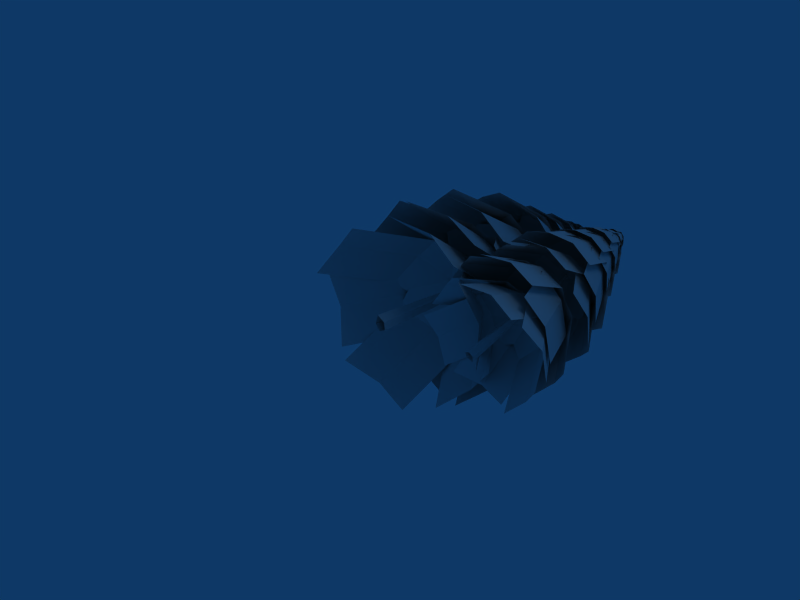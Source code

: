 # Source: tanne2_fix.blend  (saved by Blender 2.44.0; exported with 4.5.12 LTS)
import bpy
from mathutils import Matrix  # noqa: F401  (used for matrix-valued properties, if any)

bpy.ops.wm.read_factory_settings(use_empty=True)
scene = bpy.context.scene
scene.name = 'Scene'

# ---- collections
col_collection_1 = bpy.data.collections.new('Collection 1'); scene.collection.children.link(col_collection_1)

# ---- materials (node trees are filled in below, after node groups)
mat_material = bpy.data.materials.new('Material')
mat_material.alpha_threshold = 0.0
mat_material.roughness = 0.5
mat_material.line_color = (0.0, 0.0, 0.0, 1.0)

# ---- material node trees

# ---- world
world_world = bpy.data.worlds.new('World'); scene.world = world_world
world_world.color = (0.05656, 0.2208, 0.4)
world_world.use_sun_shadow = False
world_world.sun_shadow_jitter_overblur = 0.0
world_world.cycles.sampling_method = 'MANUAL'
world_world.cycles.sample_map_resolution = 256

# ---- cameras
cam_camera = bpy.data.cameras.new('Camera')
cam_camera.passepartout_alpha = 0.2
cam_camera.clip_end = 100.0
cam_camera.lens = 35.0
cam_camera.ortho_scale = 7.314
cam_camera.show_passepartout = False
cam_camera.show_safe_areas = True
cam_camera.dof.focus_distance = 0.0
cam_camera.dof.aperture_fstop = 128.0

# ---- lights
light_spot = bpy.data.lights.new('Spot', 'POINT')
light_spot.transmission_factor = 0.0
light_spot.cutoff_distance = 30.0
light_spot.energy = 100.0
light_spot.shadow_buffer_clip_start = 1.001
light_spot.shadow_soft_size = 1.0
light_spot.shadow_maximum_resolution = 0.006
light_spot.use_absolute_resolution = True
light_spot.cycles.use_multiple_importance_sampling = False

# ---- meshes
me_plane_001 = bpy.data.meshes.new('Plane.001')
me_plane_001.from_pydata([(0.09662, 1.667, -0.03901), (0.01648, 1.667, -0.07616), (-0.04362, 1.667, -0.01143), (-0.0006315, 1.667, 0.06574), (0.08604, 1.667, 0.04869), (0.1208, 0.001442, -0.04371), (0.007526, 0.001442, -0.09624), (-0.07743, 0.001442, -0.004739), (-0.03016, 0.004956, 0.1518), (0.1058, 0.001442, 0.08024), (0.04064, 4.067, 0.006536), (0.02543, 4.067, 0.009526), (0.01789, 4.067, -0.004012), (0.02843, 4.067, -0.01537), (0.04249, 4.067, -0.00885), (0.4813, 2.985, -0.5202), (0.003192, 2.867, -0.8557), (0.9064, 2.075, -1.066), (0.8721, 2.828, -0.09332), (-0.03209, 3.194, 0.1002), (0.4313, 1.945, -1.405), (-0.4803, 3.089, -0.27), (0.3879, 3.044, 0.4931), (1.3, 1.907, -0.6422), (-1.329, 1.974, 0.7103), (-0.4172, 3.111, -0.4249), (0.451, 3.157, 0.3381), (-0.4605, 2.013, 1.473), (0.002827, 3.262, -0.03212), (-0.9014, 2.896, 0.1614), (-0.9357, 2.143, 1.134), (-0.03246, 2.934, 0.9239), (-0.5105, 3.052, 0.5883), (0.6748, 3.052, 0.07945), (0.5033, 2.934, 0.6939), (1.306, 2.143, 0.1714), (0.7285, 2.896, -0.5383), (-0.06536, 3.262, -0.002843), (1.138, 2.013, 0.7863), (-0.1946, 3.157, 0.6152), (0.02973, 3.111, -0.6168), (1.364, 1.974, -0.4458), (-1.393, 1.907, 0.5139), (-0.059, 3.044, 0.6849), (0.1653, 3.089, -0.5471), (-1.168, 1.945, -0.7182), (0.03609, 3.194, 0.07096), (-0.7578, 2.828, 0.6064), (-1.335, 2.075, -0.1033), (-0.5325, 2.867, -0.6257), (-0.7041, 2.985, -0.01134), (-0.1656, 3.117, -0.6145), (0.4445, 2.987, -0.7658), (-0.2729, 2.337, -1.297), (-0.7487, 2.952, -0.3667), (-0.02737, 3.18, 0.1273), (0.3363, 2.195, -1.454), (0.5742, 3.071, -0.0646), (-0.6187, 3.029, 0.335), (-0.8569, 2.16, -1.054), (0.8082, 1.729, 1.041), (0.5996, 3.122, -0.2243), (-0.5921, 3.17, 0.1802), (-0.3839, 1.77, 1.445), (0.0122, 3.27, -0.0001752), (0.724, 2.771, 0.4539), (0.2286, 1.887, 1.303), (-0.4682, 2.812, 0.8573), (0.145, 2.916, 0.7188), (-0.5926, 1.368, 0.4872), (-1.028, 1.252, -0.07555), (-1.119, 0.2272, 0.8491), (-0.05068, 1.206, 0.9553), (0.0416, 1.76, 0.01106), (-1.558, 0.09729, 0.2886), (-0.4306, 1.649, -0.5228), (0.548, 1.596, 0.507), (-0.5807, 0.05148, 1.319), (0.6404, 0.5296, -1.378), (-0.5942, 1.493, -0.4769), (0.3802, 1.54, 0.5564), (1.614, 0.5687, -0.3444), (-0.1018, 1.661, 0.03079), (0.02458, 1.407, -0.942), (1.163, 0.7253, -0.8947), (0.9986, 1.446, 0.0918), (0.5519, 1.59, -0.4617), (-0.2992, 1.444, -0.7282), (0.3827, 1.313, -0.8431), (-0.5194, 0.4352, -1.418), (-0.9265, 1.27, -0.491), (-0.01587, 1.676, 0.06919), (0.1609, 0.2912, -1.538), (0.6489, 1.559, -0.09076), (-0.6598, 1.509, 0.2622), (-1.148, 0.2485, -1.186), (1.139, 0.3235, 1.185), (0.6501, 1.584, -0.2627), (-0.6586, 1.634, 0.09026), (-0.1706, 0.3662, 1.537), (0.006117, 1.751, -0.06968), (0.9168, 1.345, 0.4905), (0.5097, 0.5102, 1.418), (-0.3925, 1.388, 0.8426), (0.2894, 1.519, 0.7277), (-0.7875, 1.519, -0.2462), (-0.8792, 1.388, 0.4024), (-1.527, 0.5102, -0.4239), (-0.5641, 1.345, -0.8487), (0.06807, 1.751, -0.01366), (-1.623, 0.3662, 0.2234), (-0.072, 1.634, 0.6207), (0.244, 1.584, -0.6299), (-1.308, 0.3235, -1.028), (1.299, 0.2485, 1.027), (-0.2538, 1.509, 0.6294), (0.06225, 1.559, -0.6212), (1.614, 0.2912, -0.2239), (-0.07782, 1.676, 0.01316), (0.5544, 1.27, 0.8482), (1.517, 0.4352, 0.4234), (0.8695, 1.313, -0.4029), (0.7778, 1.444, 0.2457), (0.1311, 2.12, 0.7665), (0.7595, 2.009, 0.5263), (0.3058, 1.08, 1.475), (-0.5131, 1.933, 0.8655), (-0.04247, 2.391, -0.08191), (0.9353, 0.9556, 1.24), (0.5947, 2.292, -0.2731), (-0.6779, 2.208, 0.06488), (-0.3374, 0.8795, 1.579), (0.3547, 1.119, -1.674), (0.6837, 2.311, -0.1201), (-0.5893, 2.327, 0.2195), (-0.9183, 1.128, -1.334), (0.04674, 2.461, 0.03209), (0.5211, 2.108, -0.9283), (-0.2901, 1.292, -1.565), (-0.7519, 2.117, -0.5878), (-0.1247, 2.268, -0.8238), (-0.5238, 2.195, 0.5819), (-0.9323, 2.084, 0.04749), (-1.045, 1.155, 1.093), (-0.02771, 2.008, 1.005), (0.0697, 2.466, -0.04877), (-1.457, 1.031, 0.5621), (-0.3719, 2.367, -0.5461), (0.5332, 2.283, 0.4099), (-0.5521, 0.9545, 1.519), (0.5694, 1.044, -1.615), (-0.5274, 2.236, -0.4651), (0.3773, 2.252, 0.4926), (1.474, 1.053, -0.6564), (-0.06543, 2.386, -0.001048), (0.0357, 2.033, -1.067), (1.06, 1.217, -1.183), (0.9399, 2.042, -0.109), (0.5302, 2.193, -0.6392), (0.6694, 2.3, 0.228), (0.3692, 2.12, 0.8819), (1.339, 1.429, 0.5302), (0.8687, 2.152, -0.4649), (-0.06907, 2.376, -0.09422), (1.043, 1.237, 1.186), (-0.3284, 2.219, 0.5768), (0.1707, 2.243, -0.7701), (1.543, 1.269, -0.1608), (-1.442, 0.7381, 0.09671), (-0.2088, 2.271, 0.6984), (0.2847, 2.395, -0.6488), (-0.947, 0.8549, -1.25), (0.0125, 2.47, 0.02147), (-0.8805, 1.887, 0.3946), (-1.258, 0.9494, -0.5954), (-0.3856, 2.004, -0.9524), (-0.7003, 2.084, -0.2994), (-0.6105, 3.583, -0.1047), (-0.4803, 3.474, -0.6876), (-1.12, 2.641, -0.1845), (-0.6243, 3.465, 0.4848), (0.02819, 3.908, -0.02612), (-0.9927, 2.52, -0.7678), (0.1208, 3.803, -0.6128), (-0.02216, 3.788, 0.5596), (-1.137, 2.511, 0.4047), (1.232, 2.883, -0.4987), (0.005155, 3.673, -0.6784), (-0.1422, 3.74, 0.493), (1.084, 2.944, 0.6729), (-0.05999, 3.825, -0.09598), (0.6285, 3.604, -0.5989), (1.198, 3.059, 0.0868), (0.4807, 3.665, 0.5727), (0.5993, 3.769, -0.01282), (0.3212, 3.632, -0.658), (0.7539, 3.533, -0.3342), (0.646, 2.788, -1.187), (-0.161, 3.484, -0.8758), (-0.03927, 3.839, -0.02403), (1.081, 2.678, -0.8666), (0.4132, 3.751, 0.263), (-0.502, 3.696, -0.2777), (0.1659, 2.629, -1.408), (-0.1449, 2.758, 1.309), (0.5237, 3.769, 0.1616), (-0.3914, 3.796, -0.3798), (-1.06, 2.779, 0.7669), (0.06112, 3.9, -0.09431), (0.1826, 3.586, 0.7629), (-0.6249, 2.906, 1.085), (-0.7323, 3.608, 0.2208), (-0.2995, 3.724, 0.5428), (-0.2442, 3.694, -0.6526), (-0.7073, 3.595, -0.3195), (-0.5204, 2.85, -1.175), (0.2586, 3.546, -0.8807), (0.05794, 3.901, -0.02555), (-0.9852, 2.74, -0.8455), (-0.4215, 3.812, 0.2713), (0.5446, 3.758, -0.2891), (-0.01929, 2.691, -1.407), (0.04024, 2.696, 1.308), (-0.5228, 3.707, 0.173), (0.4433, 3.735, -0.388), (1.006, 2.717, 0.7458), (-0.03609, 3.838, -0.09279), (-0.237, 3.524, 0.7678), (0.5414, 2.844, 1.073), (0.7289, 3.546, 0.206), (0.2659, 3.662, 0.5374), (0.1815, 4.179, 0.3615), (0.5065, 4.097, 0.1289), (0.3749, 3.604, 0.7379), (-0.1716, 4.082, 0.5233), (-0.03055, 4.302, -0.08086), (0.7011, 3.515, 0.5078), (0.306, 4.23, -0.2881), (-0.3723, 4.21, 0.1057), (0.02304, 3.5, 0.9022), (-0.01876, 3.497, -1.003), (0.3771, 4.246, -0.2187), (-0.3011, 4.284, 0.1747), (-0.6968, 3.531, -0.6093), (0.03546, 4.347, -0.03366), (0.1763, 4.097, -0.634), (-0.3705, 3.609, -0.8407), (-0.5017, 4.131, -0.24), (-0.1767, 4.201, -0.4739), (-0.2155, 4.222, 0.3653), (-0.5193, 4.141, 0.1393), (-0.4439, 3.648, 0.7461), (0.123, 4.126, 0.5199), (0.03769, 4.345, -0.08193), (-0.7492, 3.559, 0.5226), (-0.28, 4.273, -0.2824), (0.3625, 4.253, 0.0977), (-0.107, 3.544, 0.9033), (0.1112, 3.453, -1.004), (-0.3576, 4.202, -0.2107), (0.2848, 4.241, 0.1689), (0.7535, 3.488, -0.6241), (-0.03279, 4.303, -0.03259), (-0.1182, 4.054, -0.6306), (0.4483, 3.565, -0.8489), (0.524, 4.088, -0.2504), (0.2203, 4.158, -0.4776), (0.4155, 4.254, -0.02472), (0.3322, 4.181, 0.3863), (0.8358, 3.755, 0.04521), (0.436, 4.138, -0.4362), (-0.04733, 4.293, -0.0831), (0.7556, 3.675, 0.4567), (-0.1051, 4.233, 0.3304), (-0.001596, 4.186, -0.492), (0.8594, 3.632, -0.3658), (-0.8032, 3.37, 0.2684), (-0.02077, 4.267, 0.3771), (0.07956, 4.277, -0.446), (-0.7021, 3.377, -0.5547), (0.01458, 4.352, -0.03406), (-0.4435, 4.04, 0.3246), (-0.7913, 3.462, -0.1452), (-0.3424, 4.046, -0.4985), (-0.4338, 4.123, -0.08922), (-0.3063, 4.536, -0.07905), (-0.2416, 4.482, -0.3686), (-0.5593, 4.068, -0.1187), (-0.3132, 4.478, 0.2138), (0.01099, 4.698, -0.04001), (-0.4962, 4.008, -0.4085), (0.05698, 4.645, -0.3315), (-0.01402, 4.638, 0.251), (-0.5677, 4.004, 0.174), (0.6088, 4.189, -0.2748), (-0.0004507, 4.581, -0.3641), (-0.07366, 4.614, 0.2179), (0.5354, 4.219, 0.3073), (-0.03282, 4.657, -0.07472), (0.3092, 4.547, -0.3246), (0.5922, 4.276, 0.01608), (0.2358, 4.577, 0.2575), (0.2947, 4.629, -0.03341), (0.1566, 4.561, -0.3539), (0.3715, 4.511, -0.1931), (0.3179, 4.142, -0.6166), (-0.08299, 4.487, -0.4621), (-0.02252, 4.664, -0.03898), (0.5339, 4.087, -0.4575), (0.2022, 4.62, 0.1036), (-0.2524, 4.592, -0.165), (0.0794, 4.062, -0.7266), (-0.07501, 4.126, 0.6233), (0.2572, 4.628, 0.05323), (-0.1974, 4.642, -0.2157), (-0.5295, 4.137, 0.3539), (0.02735, 4.694, -0.07389), (0.08769, 4.538, 0.352), (-0.3135, 4.2, 0.512), (-0.3668, 4.549, 0.08264), (-0.1518, 4.606, 0.2426), (-0.01241, 4.087, -0.725), (0.2677, 4.617, -0.1698), (-0.2122, 4.644, 0.1086), (-0.4922, 4.111, -0.4462), (0.02596, 4.688, -0.03887), (0.1257, 4.512, -0.4637), (-0.2613, 4.166, -0.6099), (-0.3542, 4.536, -0.1849), (-0.1241, 4.586, -0.3504), (-0.1243, 4.592, -0.3512), (-0.3544, 4.542, -0.1857), (-0.2615, 4.172, -0.6108), (0.1255, 4.518, -0.4646), (0.02577, 4.694, -0.03973), (-0.4924, 4.117, -0.4471), (-0.2124, 4.65, 0.1077), (0.2675, 4.623, -0.1707), (-0.0126, 4.093, -0.7259), (0.01698, 4.096, 0.6226), (-0.2627, 4.598, 0.05891), (0.2172, 4.612, -0.2198), (0.4968, 4.106, 0.3435), (-0.02094, 4.663, -0.07313), (-0.1208, 4.507, 0.3544), (0.266, 4.169, 0.5062), (0.3591, 4.518, 0.07531), (0.1291, 4.575, 0.2399), (0.0256, 4.997, 0.1337), (0.1331, 4.974, 0.1151), (0.03295, 4.833, 0.2599), (-0.08117, 4.969, 0.1297), (0.02082, 5.032, -0.01259), (0.1405, 4.807, 0.2422), (0.1284, 5.012, -0.02287), (-0.08581, 5.006, -0.008504), (-0.07379, 4.803, 0.2567), (0.1252, 4.802, -0.257), (0.1387, 5.016, 0.005151), (-0.07547, 5.027, 0.0194), (-0.08896, 4.812, -0.2426), (0.03227, 5.045, 0.008824), (0.1338, 4.974, -0.1324), (0.01872, 4.834, -0.2606), (-0.08041, 4.984, -0.118), (0.02723, 5.004, -0.1369), (-0.07485, 5.009, 0.08167), (-0.1265, 4.986, -0.01921), (-0.1743, 4.845, 0.1527), (-0.00656, 4.982, 0.1681), (0.03814, 5.045, -0.003749), (-0.2266, 4.82, 0.05228), (-0.01987, 5.024, -0.09966), (0.1002, 5.018, 0.08756), (-0.1067, 4.815, 0.2396), (0.1581, 4.79, -0.2399), (-0.04732, 5.004, -0.09091), (0.07283, 5.015, 0.09618), (0.2781, 4.799, -0.05264), (0.01495, 5.033, -1.352e-05), (0.05919, 4.961, -0.1709), (0.226, 4.822, -0.1534), (0.1792, 4.971, 0.01634), (0.1277, 4.991, -0.08486), (0.1271, 5.019, 0.06201), (0.06087, 4.998, 0.1605), (0.2253, 4.876, 0.1368), (0.1775, 4.985, -0.04497), (0.01684, 5.03, -0.01543), (0.1598, 4.853, 0.2358), (-0.04318, 5.013, 0.08712), (0.07334, 4.999, -0.1183), (0.2764, 4.841, 0.03038), (-0.2123, 4.766, -0.02274), (-0.02708, 5.022, 0.1108), (0.08872, 5.025, -0.09522), (-0.0963, 4.768, -0.2287), (0.02705, 5.047, 0.005926), (-0.1278, 4.957, 0.04035), (-0.1638, 4.792, -0.1314), (-0.01183, 4.959, -0.1656), (-0.07988, 4.981, -0.06872), (-0.1288, 4.81, -0.1141), (-0.02717, 4.777, -0.2588), (-0.2541, 4.527, -0.2077), (-0.2004, 4.774, 0.0488), (0.03088, 4.907, -0.002598), (-0.1533, 4.491, -0.353), (0.123, 4.876, -0.1536), (-0.04995, 4.871, 0.1541), (-0.3265, 4.488, -0.0454), (0.4033, 4.6, 0.03393), (0.1, 4.837, -0.1882), (-0.07399, 4.857, 0.1187), (0.2291, 4.618, 0.3407), (0.01564, 4.882, -0.03448), (0.2555, 4.816, -0.07861), (0.3269, 4.653, 0.1929), (0.08138, 4.834, 0.2282), (0.1802, 4.866, 0.08115), (0.1811, 4.825, -0.1382), (0.2581, 4.795, 0.01296), (0.3279, 4.571, -0.2405), (0.07887, 4.78, -0.2666), (0.01282, 4.887, -0.01147), (0.4058, 4.538, -0.09005), (0.09924, 4.86, 0.1322), (-0.08018, 4.844, -0.1472), (0.2266, 4.524, -0.3696), (-0.1688, 4.562, 0.3464), (0.1402, 4.865, 0.1193), (-0.03918, 4.874, -0.1603), (-0.348, 4.569, 0.06662), (0.04744, 4.905, -0.01705), (-0.0193, 4.811, 0.2396), (-0.2698, 4.607, 0.2165), (-0.1985, 4.817, -0.04014), (-0.1213, 4.852, 0.1105), (0.03115, 4.843, -0.2159), (-0.1296, 4.813, -0.1877), (0.01844, 4.59, -0.4006), (0.1903, 4.799, -0.2092), (0.03868, 4.905, 0.00173), (-0.1424, 4.557, -0.3737), (-0.1222, 4.879, 0.01752), (0.1976, 4.862, -0.003755), (0.1775, 4.542, -0.3952), (-0.1197, 4.544, 0.3719), (-0.1376, 4.847, -0.02415), (0.1823, 4.855, -0.0456), (0.2002, 4.55, 0.3502), (0.02159, 4.886, -0.03024), (-0.1307, 4.792, 0.1822), (0.03969, 4.588, 0.3767), (0.1892, 4.799, 0.1605), (0.02872, 4.833, 0.1882), (1.797, 3.134, 0.8532), (1.691, 3.113, 0.8595), (1.792, 3.011, 0.6939), (1.899, 3.101, 0.8554), (1.794, 3.13, 0.9991), (1.686, 2.988, 0.6988), (1.689, 3.114, 0.9983), (1.897, 3.101, 0.994), (1.894, 2.977, 0.6947), (1.67, 2.86, 1.165), (1.681, 3.126, 0.9727), (1.889, 3.128, 0.9727), (1.878, 2.861, 1.165), (1.785, 3.148, 0.9817), (1.675, 3.052, 1.091), (1.774, 2.883, 1.182), (1.884, 3.053, 1.091), (1.779, 3.073, 1.108), (1.892, 3.127, 0.91), (1.935, 3.078, 1.001), (1.986, 2.986, 0.8075), (1.83, 3.126, 0.8188), (1.778, 3.145, 0.9931), (2.03, 2.935, 0.8977), (1.828, 3.099, 1.081), (1.723, 3.146, 0.8981), (1.925, 2.983, 0.7154), (1.639, 2.854, 1.144), (1.854, 3.081, 1.069), (1.75, 3.143, 0.8905), (1.534, 2.915, 0.9658), (1.801, 3.133, 0.9878), (1.745, 3.027, 1.128), (1.58, 2.909, 1.068), (1.641, 3.088, 0.949), (1.685, 3.079, 1.051), (1.695, 3.141, 0.9207), (1.765, 3.142, 0.8266), (1.6, 3.031, 0.8103), (1.639, 3.086, 1.01), (1.798, 3.127, 1.001), (1.668, 3.031, 0.7151), (1.861, 3.133, 0.9041), (1.736, 3.076, 1.087), (1.543, 2.974, 0.8985), (2.009, 2.866, 0.9537), (1.848, 3.149, 0.8835), (1.723, 3.107, 1.071), (1.885, 2.823, 1.141), (1.79, 3.148, 0.985), (1.938, 3.066, 0.9383), (1.957, 2.867, 1.06), (1.814, 3.022, 1.126), (1.886, 3.063, 1.044), (1.861, 3.18, 1.042), (1.812, 3.153, 1.097), (1.908, 3.048, 1.053), (1.895, 3.181, 0.9717), (1.796, 3.237, 1.003), (1.859, 3.019, 1.108), (1.751, 3.209, 1.061), (1.835, 3.237, 0.9351), (1.943, 3.048, 0.9821), (1.631, 3.12, 0.9451), (1.76, 3.188, 1.071), (1.844, 3.227, 0.9489), (1.715, 3.158, 0.8223), (1.801, 3.223, 1.014), (1.695, 3.195, 1.02), (1.669, 3.158, 0.886), (1.779, 3.233, 0.8969), (1.733, 3.232, 0.96), (1.726, 3.191, 1.047), (1.696, 3.197, 0.9789), (1.655, 3.076, 1.059), (1.766, 3.155, 1.099), (1.803, 3.227, 1.005), (1.625, 3.081, 0.9902), (1.769, 3.234, 0.9397), (1.839, 3.192, 1.059), (1.695, 3.04, 1.11), (1.886, 3.126, 0.8225), (1.751, 3.235, 0.9448), (1.822, 3.204, 1.067), (1.957, 3.094, 0.9445), (1.788, 3.235, 1.008), (1.823, 3.222, 0.8918), (1.927, 3.128, 0.8842), (1.893, 3.19, 1.014), (1.864, 3.223, 0.9528), (1.789, 3.186, 1.085), (1.859, 3.173, 1.074), (1.785, 3.059, 1.135), (1.719, 3.172, 1.074), (1.793, 3.237, 1.001), (1.855, 3.045, 1.123), (1.862, 3.224, 0.9948), (1.723, 3.222, 0.9948), (1.716, 3.044, 1.124), (1.866, 3.122, 0.8086), (1.867, 3.205, 1.009), (1.728, 3.214, 1.012), (1.726, 3.13, 0.8114), (1.799, 3.225, 1.012), (1.869, 3.205, 0.9162), (1.797, 3.145, 0.8081), (1.73, 3.213, 0.919), (1.801, 3.227, 0.9148), (1.728, 2.984, 0.7745), (1.571, 2.928, 0.8604), (1.64, 2.778, 0.5353), (1.893, 2.951, 0.6996), (1.814, 2.982, 0.9901), (1.483, 2.719, 0.6191), (1.653, 2.933, 1.066), (1.975, 2.955, 0.9046), (1.804, 2.742, 0.4584), (1.769, 2.517, 1.304), (1.623, 2.95, 1.035), (1.945, 2.997, 0.8811), (2.091, 2.562, 1.149), (1.786, 3.009, 0.9729), (1.7, 2.831, 1.206), (1.936, 2.577, 1.253), (2.023, 2.876, 1.052), (1.868, 2.888, 1.156), (1.868, 2.884, 1.154), (2.023, 2.872, 1.05), (1.936, 2.574, 1.252), (1.7, 2.828, 1.205), (1.786, 3.005, 0.9714), (2.091, 2.558, 1.147), (1.945, 2.994, 0.8795), (1.623, 2.947, 1.033), (1.768, 2.513, 1.302), (1.911, 2.994, 0.7872), (2.042, 2.924, 0.8849), (2.016, 2.778, 0.556), (1.758, 2.977, 0.6994), (1.784, 3.003, 0.9941), (2.148, 2.705, 0.6517), (1.922, 2.939, 1.082), (1.639, 2.991, 0.896), (1.865, 2.759, 0.4661), (1.708, 2.501, 1.296), (1.959, 2.914, 1.044), (1.676, 2.991, 0.8648), (1.426, 2.576, 1.116), (1.817, 2.988, 0.9689), (1.835, 2.805, 1.207), (1.56, 2.577, 1.232), (1.552, 2.88, 1.027), (1.686, 2.877, 1.143), (1.611, 2.978, 0.9491), (1.66, 2.991, 0.7602), (1.412, 2.775, 0.8494), (1.588, 2.879, 1.117), (1.822, 2.977, 0.9905), (1.459, 2.785, 0.6594), (1.859, 2.997, 0.8014), (1.787, 2.883, 1.158), (1.387, 2.673, 1.017), (2.162, 2.591, 0.7434), (1.823, 3.02, 0.7827), (1.753, 2.931, 1.147), (2.092, 2.5, 1.107), (1.796, 3.01, 0.9742), (2.011, 2.903, 0.7891), (2.147, 2.583, 0.9373), (1.941, 2.812, 1.152), (1.996, 2.892, 0.9822), (2.068, 2.627, 0.9239), (1.99, 2.514, 1.164), (2.281, 2.191, 0.8604), (2.089, 2.643, 0.651), (1.785, 2.794, 0.9126), (2.204, 2.073, 1.1), (1.725, 2.682, 1.156), (1.823, 2.808, 0.642), (2.303, 2.201, 0.5864), (1.207, 2.317, 0.9724), (1.773, 2.614, 1.172), (1.875, 2.776, 0.6684), (1.309, 2.476, 0.4676), (1.822, 2.747, 0.9356), (1.491, 2.608, 1.115), (1.242, 2.462, 0.7362), (1.593, 2.767, 0.6101), (1.524, 2.748, 0.8772), (1.629, 2.607, 1.151), (1.44, 2.611, 0.9872), (1.452, 2.182, 1.277), (1.84, 2.504, 1.241), (1.815, 2.763, 0.9051), (1.262, 2.18, 1.114), (1.616, 2.768, 0.7579), (2.016, 2.659, 1.011), (1.661, 2.074, 1.367), (1.883, 2.439, 0.1945), (1.563, 2.766, 0.8021), (1.964, 2.694, 1.065), (2.283, 2.363, 0.4568), (1.768, 2.783, 0.9407), (1.732, 2.748, 0.5242), (2.097, 2.466, 0.3215), (2.133, 2.672, 0.7864), (1.947, 2.771, 0.6483), (1.888, 2.621, 1.169), (2.106, 2.605, 1.022), (1.984, 2.182, 1.307), (1.65, 2.541, 1.241), (1.772, 2.792, 0.9108), (2.203, 2.161, 1.16), (1.997, 2.776, 0.781), (1.541, 2.71, 0.9985), (1.747, 2.097, 1.378), (1.797, 2.416, 0.1836), (2.038, 2.715, 0.8141), (1.583, 2.686, 1.042), (1.343, 2.383, 0.4108), (1.812, 2.754, 0.9351), (1.922, 2.711, 0.5245), (1.565, 2.466, 0.2923), (1.467, 2.678, 0.7517), (1.689, 2.757, 0.6303), (1.629, 2.465, 0.4311), (1.313, 2.353, 0.6041), (1.453, 2.05, -0.05029), (1.961, 2.4, 0.2805), (1.803, 2.461, 0.8653), (1.135, 1.932, 0.1185), (1.478, 2.364, 1.017), (2.126, 2.406, 0.693), (1.783, 1.979, -0.2052), (1.711, 1.525, 1.496), (1.417, 2.398, 0.9557), (2.067, 2.492, 0.6457), (2.36, 1.616, 1.185), (1.747, 2.515, 0.8306), (1.573, 2.158, 1.3), (2.049, 1.646, 1.395), (2.223, 2.248, 0.9889), (1.912, 2.271, 1.199), (1.997, 2.485, 0.4568), (2.261, 2.345, 0.6535), (2.21, 2.051, -0.008708), (1.69, 2.452, 0.28), (1.742, 2.503, 0.8733), (2.475, 1.904, 0.1839), (2.021, 2.375, 1.05), (1.45, 2.478, 0.6759), (1.904, 2.011, -0.1896), (1.589, 1.493, 1.481), (2.094, 2.325, 0.9728), (1.525, 2.48, 0.6129), (1.02, 1.644, 1.12), (1.808, 2.473, 0.8226), (1.844, 2.105, 1.301), (1.292, 1.645, 1.353), (1.275, 2.257, 0.9395), (1.544, 2.251, 1.173), (1.393, 2.453, 0.7827), (1.492, 2.48, 0.4024), (0.9925, 2.044, 0.582), (1.347, 2.253, 1.121), (1.818, 2.451, 0.8659), (1.088, 2.065, 0.1994), (1.893, 2.492, 0.4854), (1.749, 2.262, 1.203), (0.9427, 1.839, 0.9184), (2.504, 1.674, 0.3686), (1.82, 2.538, 0.4478), (1.68, 2.358, 1.18), (2.363, 1.49, 1.1), (1.766, 2.518, 0.8332), (2.199, 2.302, 0.4606), (2.472, 1.659, 0.7589), (2.058, 2.119, 1.192), (2.168, 2.28, 0.8493), (2.182, 1.304, 0.724), (1.95, 1.157, 1.109), (2.503, 0.5254, 0.7386), (2.322, 1.289, 0.2623), (1.743, 1.624, 0.5639), (2.273, 0.3686, 1.123), (1.538, 1.475, 0.9623), (1.909, 1.603, 0.1139), (2.645, 0.501, 0.2758), (0.7154, 0.8931, 0.427), (1.603, 1.356, 1.017), (1.98, 1.547, 0.1853), (1.093, 1.079, -0.4055), (1.789, 1.543, 0.6233), (1.161, 1.373, 0.7872), (0.8797, 1.101, 0.0276), (1.539, 1.559, -0.04535), (1.322, 1.574, 0.3843), (1.374, 1.358, 0.9143), (1.127, 1.366, 0.5435), (0.9849, 0.6751, 1.075), (1.673, 1.171, 1.172), (1.791, 1.565, 0.5666), (0.7348, 0.6736, 0.7038), (1.521, 1.578, 0.2203), (2.067, 1.378, 0.8474), (1.281, 0.4787, 1.333), (2.132, 0.9019, -0.6087), (1.417, 1.589, 0.2721), (1.966, 1.452, 0.9149), (2.681, 0.7607, 0.03351), (1.703, 1.611, 0.6052), (1.798, 1.495, -0.1278), (2.439, 0.9404, -0.292), (2.346, 1.354, 0.5144), (2.106, 1.526, 0.1846), (1.793, 1.353, 1.064), (2.205, 1.276, 0.9119), (1.846, 0.613, 1.371), (1.366, 1.257, 1.082), (1.721, 1.621, 0.5546), (2.258, 0.5272, 1.22), (2.137, 1.547, 0.4358), (1.299, 1.523, 0.6037), (1.419, 0.5085, 1.39), (1.994, 0.8721, -0.6657), (2.185, 1.443, 0.5158), (1.35, 1.483, 0.6994), (1.158, 0.9071, -0.4826), (1.772, 1.555, 0.6172), (2.105, 1.409, -0.03712), (1.578, 1.003, -0.5885), (1.269, 1.444, 0.146), (1.688, 1.532, 0.03478), (1.232, 1.043, 0.2267), (1.143, 0.8575, 0.6083), (0.7356, 0.4659, -0.0773), (1.396, 1.027, -0.1722), (1.782, 1.122, 0.4395), (0.6432, 0.272, 0.301), (1.662, 0.9485, 0.8129), (1.917, 1.113, 0.03145), (0.897, 0.4412, -0.4795), (2.503, 0.05997, 0.9066), (1.545, 0.9688, 0.8164), (1.802, 1.196, 0.05175), (2.759, 0.2826, 0.1403), (1.688, 1.169, 0.464), (2.053, 0.7553, 0.9403), (2.674, 0.2693, 0.5667), (2.309, 0.978, 0.1741), (2.227, 0.9559, 0.5992), (1.569, 1.153, -0.04655), (2.012, 1.067, -0.1178), (1.43, 0.6429, -0.6543), (1.149, 1.027, 0.05237), (1.726, 1.158, 0.5011), (1.872, 0.5491, -0.7307), (2.16, 1.088, 0.4035), (1.297, 1.043, 0.5729), (1.009, 0.5088, -0.5606), (2.391, -0.007699, 0.9877), (2.165, 1.038, 0.2749), (1.304, 1.056, 0.4611), (1.53, 0.005484, 1.172), (1.744, 1.133, 0.4024), (2.301, 0.755, 0.7157), (1.979, 0.09234, 1.144), (1.44, 0.7682, 0.9001), (1.889, 0.8459, 0.8725), (1.353, 1.011, 0.7019), (1.082, 1.027, 0.3163), (0.9179, 0.418, 0.8086), (1.67, 0.7987, 0.9897), (1.798, 1.114, 0.4267), (0.6445, 0.4261, 0.4228), (1.504, 1.141, 0.06125), (2.092, 0.9083, 0.7331), (1.232, 0.1976, 1.096), (2.121, 0.3019, -0.6333), (1.395, 1.174, 0.09604), (1.988, 1.004, 0.7824), (2.713, 0.127, 0.05249), (1.706, 1.178, 0.4508), (1.791, 0.9837, -0.23), (2.455, 0.316, -0.2915), (2.383, 0.8088, 0.4558), (2.127, 0.9892, 0.1081), (1.697, 2.023, 0.1971), (2.097, 1.96, 0.1132), (1.641, 1.478, -0.3431), (1.307, 1.908, 0.3195), (1.762, 2.121, 0.7108), (2.041, 1.407, -0.4314), (2.158, 2.068, 0.6011), (1.369, 2.012, 0.8071), (1.251, 1.355, -0.225), (2.255, 1.222, 1.215), (2.178, 2.005, 0.4816), (1.391, 2.006, 0.6995), (1.467, 1.219, 1.431), (1.791, 2.085, 0.6174), (2.232, 1.836, 0.9125), (1.871, 1.313, 1.377), (1.444, 1.832, 1.129), (1.848, 1.918, 1.076), (2.218, 1.917, 0.694), (2.079, 1.747, 1.054), (2.601, 1.31, 0.6207), (2.274, 1.919, 0.2826), (1.747, 2.087, 0.6529), (2.464, 1.132, 0.9787), (1.636, 1.923, 1.018), (1.83, 2.091, 0.2463), (2.659, 1.304, 0.2078), (0.8372, 1.282, 0.7292), (1.722, 1.921, 1.07), (1.918, 2.145, 0.3133), (1.034, 1.502, -0.02887), (1.812, 2.114, 0.7138), (1.267, 1.823, 0.9619), (0.9039, 1.487, 0.3725), (1.464, 2.043, 0.2038), (1.331, 2.021, 0.6028), (2.119, 2.065, 0.3232), (1.82, 2.062, 0.07748), (2.394, 1.57, -0.1562), (2.351, 1.883, 0.5774), (1.766, 2.111, 0.7299), (2.097, 1.561, -0.406), (1.489, 2.122, 0.4656), (2.019, 1.938, 0.9648), (2.628, 1.381, 0.09393), (0.8686, 1.205, 0.843), (1.533, 2.074, 0.3517), (2.065, 1.947, 0.866), (1.401, 1.073, 1.356), (1.793, 2.089, 0.6368), (1.191, 1.859, 0.6671), (1.11, 1.227, 1.149), (1.723, 1.727, 1.18), (1.43, 1.873, 0.9736), (1.761, 2.621, 0.8484), (1.77, 2.62, 0.8529), (1.778, 2.621, 0.8462), (1.773, 2.624, 0.8374), (1.763, 2.624, 0.8388), (1.625, 0.08923, 0.112), (1.716, 0.09862, 0.07224), (1.74, 0.06895, 0.1713), (1.681, 0.05673, 0.2258), (1.61, 0.06926, 0.1891), (1.677, 1.128, 0.4104), (1.734, 1.127, 0.4026), (1.758, 1.113, 0.4523), (1.717, 1.105, 0.4909), (1.666, 1.113, 0.465)], [], [(19, 22, 18), (19, 18, 15), (21, 19, 16), (19, 15, 16), (23, 17, 18), (17, 15, 18), (16, 15, 17), (16, 17, 20), (0, 1, 13), (0, 13, 14), (1, 2, 12), (1, 12, 13), (2, 3, 11), (2, 11, 12), (3, 4, 10), (3, 10, 11), (4, 0, 14), (4, 14, 10), (5, 0, 4), (5, 4, 9), (3, 8, 9), (3, 9, 4), (2, 7, 3), (7, 8, 3), (1, 6, 2), (6, 7, 2), (0, 5, 6), (0, 6, 1), (31, 30, 27), (31, 32, 30), (30, 32, 29), (24, 30, 29), (28, 32, 31), (26, 28, 31), (28, 29, 32), (28, 25, 29), (37, 36, 40), (37, 33, 36), (39, 34, 37), (37, 34, 33), (41, 36, 35), (35, 36, 33), (34, 35, 33), (34, 38, 35), (49, 45, 48), (49, 48, 50), (48, 47, 50), (42, 47, 48), (46, 49, 50), (44, 49, 46), (46, 50, 47), (46, 47, 43), (55, 54, 58), (55, 51, 54), (57, 52, 55), (55, 52, 51), (59, 54, 53), (53, 54, 51), (52, 53, 51), (52, 56, 53), (67, 63, 66), (67, 66, 68), (66, 65, 68), (60, 65, 66), (64, 67, 68), (62, 67, 64), (64, 68, 65), (64, 65, 61), (73, 72, 76), (73, 69, 72), (75, 70, 73), (73, 70, 69), (77, 72, 71), (71, 72, 69), (70, 71, 69), (70, 74, 71), (85, 81, 84), (85, 84, 86), (84, 83, 86), (78, 83, 84), (82, 85, 86), (80, 85, 82), (82, 86, 83), (82, 83, 79), (91, 90, 94), (91, 87, 90), (93, 88, 91), (91, 88, 87), (95, 90, 89), (89, 90, 87), (88, 89, 87), (88, 92, 89), (103, 99, 102), (103, 102, 104), (102, 101, 104), (96, 101, 102), (100, 103, 104), (98, 103, 100), (100, 104, 101), (100, 101, 97), (109, 112, 108), (109, 108, 105), (111, 109, 106), (109, 105, 106), (113, 107, 108), (107, 105, 108), (106, 105, 107), (106, 107, 110), (121, 120, 117), (121, 122, 120), (120, 122, 119), (114, 120, 119), (118, 122, 121), (116, 118, 121), (118, 119, 122), (118, 115, 119), (127, 130, 126), (127, 126, 123), (129, 127, 124), (127, 123, 124), (131, 125, 126), (125, 123, 126), (124, 123, 125), (124, 125, 128), (139, 138, 135), (139, 140, 138), (138, 140, 137), (132, 138, 137), (136, 140, 139), (134, 136, 139), (136, 137, 140), (136, 133, 137), (145, 144, 148), (145, 141, 144), (147, 142, 145), (145, 142, 141), (149, 144, 143), (143, 144, 141), (142, 143, 141), (142, 146, 143), (157, 153, 156), (157, 156, 158), (156, 155, 158), (150, 155, 156), (154, 157, 158), (152, 157, 154), (154, 158, 155), (154, 155, 151), (163, 162, 166), (163, 159, 162), (165, 160, 163), (163, 160, 159), (167, 162, 161), (161, 162, 159), (160, 161, 159), (160, 164, 161), (175, 171, 174), (175, 174, 176), (174, 173, 176), (168, 173, 174), (172, 175, 176), (170, 175, 172), (172, 176, 173), (172, 173, 169), (181, 180, 184), (181, 177, 180), (183, 178, 181), (181, 178, 177), (185, 180, 179), (179, 180, 177), (178, 179, 177), (178, 182, 179), (193, 189, 192), (193, 192, 194), (192, 191, 194), (186, 191, 192), (190, 193, 194), (188, 193, 190), (190, 194, 191), (190, 191, 187), (199, 198, 202), (199, 195, 198), (201, 196, 199), (199, 196, 195), (203, 198, 197), (197, 198, 195), (196, 197, 195), (196, 200, 197), (211, 207, 210), (211, 210, 212), (210, 209, 212), (204, 209, 210), (208, 211, 212), (206, 211, 208), (208, 212, 209), (208, 209, 205), (217, 220, 216), (217, 216, 213), (219, 217, 214), (217, 213, 214), (221, 215, 216), (215, 213, 216), (214, 213, 215), (214, 215, 218), (229, 228, 225), (229, 230, 228), (228, 230, 227), (222, 228, 227), (226, 230, 229), (224, 226, 229), (226, 227, 230), (226, 223, 227), (235, 238, 234), (235, 234, 231), (237, 235, 232), (235, 231, 232), (239, 233, 234), (233, 231, 234), (232, 231, 233), (232, 233, 236), (247, 246, 243), (247, 248, 246), (246, 248, 245), (240, 246, 245), (244, 248, 247), (242, 244, 247), (244, 245, 248), (244, 241, 245), (253, 252, 256), (253, 249, 252), (255, 250, 253), (253, 250, 249), (257, 252, 251), (251, 252, 249), (250, 251, 249), (250, 254, 251), (271, 270, 274), (273, 268, 271), (275, 270, 269), (268, 272, 269), (283, 279, 282), (283, 282, 284), (282, 281, 284), (276, 281, 282), (280, 283, 284), (278, 283, 280), (280, 284, 281), (280, 281, 277), (289, 288, 292), (289, 285, 288), (291, 286, 289), (289, 286, 285), (293, 288, 287), (287, 288, 285), (286, 287, 285), (286, 290, 287), (307, 306, 310), (309, 304, 307), (311, 306, 305), (304, 308, 305), (319, 315, 318), (319, 318, 320), (318, 317, 320), (312, 317, 318), (316, 319, 320), (314, 319, 316), (316, 320, 317), (316, 317, 313), (334, 337, 333), (334, 333, 330), (336, 334, 331), (334, 330, 331), (338, 332, 333), (332, 330, 333), (331, 330, 332), (331, 332, 335), (328, 327, 324), (328, 329, 327), (321, 327, 326), (326, 327, 329), (323, 325, 328), (328, 325, 329), (325, 326, 329), (325, 322, 326), (346, 345, 342), (346, 347, 345), (345, 347, 344), (339, 345, 344), (343, 347, 346), (341, 343, 346), (343, 344, 347), (343, 340, 344), (352, 355, 351), (352, 351, 348), (354, 352, 349), (352, 348, 349), (356, 350, 351), (350, 348, 351), (349, 348, 350), (349, 350, 353), (364, 363, 360), (364, 365, 363), (363, 365, 362), (357, 363, 362), (361, 365, 364), (359, 361, 364), (361, 362, 365), (361, 358, 362), (370, 369, 373), (370, 366, 369), (372, 367, 370), (370, 367, 366), (374, 369, 368), (368, 369, 366), (367, 368, 366), (367, 371, 368), (382, 378, 381), (382, 381, 383), (381, 380, 383), (375, 380, 381), (379, 382, 383), (377, 382, 379), (379, 383, 380), (379, 380, 376), (388, 387, 391), (388, 384, 387), (390, 385, 388), (388, 385, 384), (392, 387, 386), (386, 387, 384), (385, 386, 384), (385, 389, 386), (400, 396, 399), (400, 399, 401), (399, 398, 401), (393, 398, 399), (397, 400, 401), (395, 400, 397), (397, 401, 398), (397, 398, 394), (406, 405, 409), (406, 402, 405), (408, 403, 406), (406, 403, 402), (410, 405, 404), (404, 405, 402), (403, 404, 402), (403, 407, 404), (418, 414, 417), (418, 417, 419), (417, 416, 419), (411, 416, 417), (415, 418, 419), (413, 418, 415), (415, 419, 416), (415, 416, 412), (424, 423, 427), (426, 421, 424), (428, 423, 422), (421, 425, 422), (436, 432, 435), (436, 435, 437), (435, 434, 437), (429, 434, 435), (433, 436, 437), (431, 436, 433), (433, 437, 434), (433, 434, 430), (442, 445, 441), (442, 441, 438), (444, 442, 439), (442, 438, 439), (446, 440, 441), (440, 438, 441), (439, 438, 440), (439, 440, 443), (454, 453, 450), (454, 455, 453), (453, 455, 452), (447, 453, 452), (451, 455, 454), (449, 451, 454), (451, 452, 455), (451, 448, 452), (261, 266, 265), (261, 264, 266), (266, 258, 263), (266, 264, 258), (266, 260, 265), (266, 262, 260), (266, 259, 262), (266, 263, 259), (270, 268, 269), (270, 267, 268), (270, 268, 267), (270, 271, 268), (297, 302, 301), (297, 300, 302), (302, 294, 299), (302, 300, 294), (302, 296, 301), (302, 298, 296), (302, 295, 298), (302, 299, 295), (306, 304, 305), (306, 303, 304), (306, 304, 303), (306, 307, 304), (423, 421, 422), (423, 420, 421), (423, 421, 420), (423, 424, 421), (488, 487, 490), (488, 490, 491), (488, 491, 490), (488, 490, 489), (605, 604, 607), (605, 607, 608), (605, 608, 607), (605, 607, 606), (609, 612, 616), (609, 616, 613), (609, 613, 615), (609, 615, 610), (609, 611, 617), (609, 617, 612), (614, 611, 609), (614, 609, 610), (641, 640, 643), (641, 643, 644), (641, 644, 643), (641, 643, 642), (645, 648, 652), (645, 652, 649), (645, 649, 651), (645, 651, 646), (645, 647, 653), (645, 653, 648), (650, 647, 645), (650, 645, 646), (460, 463, 459), (460, 459, 456), (462, 460, 457), (460, 456, 457), (464, 458, 459), (458, 456, 459), (457, 456, 458), (457, 458, 461), (472, 471, 468), (472, 473, 471), (471, 473, 470), (465, 471, 470), (469, 473, 472), (467, 469, 472), (469, 470, 473), (469, 466, 470), (478, 477, 481), (478, 474, 477), (480, 475, 478), (478, 475, 474), (482, 477, 476), (476, 477, 474), (475, 476, 474), (475, 479, 476), (490, 486, 489), (483, 488, 489), (485, 490, 487), (487, 488, 484), (496, 495, 499), (496, 492, 495), (498, 493, 496), (496, 493, 492), (500, 495, 494), (494, 495, 492), (493, 494, 492), (493, 497, 494), (508, 504, 507), (508, 507, 509), (507, 506, 509), (501, 506, 507), (505, 508, 509), (503, 508, 505), (505, 509, 506), (505, 506, 502), (514, 513, 517), (514, 510, 513), (516, 511, 514), (514, 511, 510), (518, 513, 512), (512, 513, 510), (511, 512, 510), (511, 515, 512), (526, 522, 525), (526, 525, 527), (525, 524, 527), (519, 524, 525), (523, 526, 527), (521, 526, 523), (523, 527, 524), (523, 524, 520), (532, 531, 535), (532, 528, 531), (534, 529, 532), (532, 529, 528), (536, 531, 530), (530, 531, 528), (529, 530, 528), (529, 533, 530), (544, 540, 543), (544, 543, 545), (543, 542, 545), (537, 542, 543), (541, 544, 545), (539, 544, 541), (541, 545, 542), (541, 542, 538), (550, 553, 549), (550, 549, 546), (552, 550, 547), (550, 546, 547), (554, 548, 549), (548, 546, 549), (547, 546, 548), (547, 548, 551), (562, 561, 558), (562, 563, 561), (561, 563, 560), (555, 561, 560), (559, 563, 562), (557, 559, 562), (559, 560, 563), (559, 556, 560), (568, 571, 567), (568, 567, 564), (570, 568, 565), (568, 564, 565), (572, 566, 567), (566, 564, 567), (565, 564, 566), (565, 566, 569), (586, 589, 585), (586, 585, 582), (583, 586, 582), (588, 586, 583), (585, 584, 582), (590, 584, 585), (583, 582, 584), (583, 584, 587), (580, 579, 576), (580, 581, 579), (579, 581, 578), (573, 579, 578), (577, 581, 580), (575, 577, 580), (577, 578, 581), (577, 574, 578), (595, 594, 598), (595, 591, 594), (597, 592, 595), (595, 592, 591), (599, 594, 593), (593, 594, 591), (592, 593, 591), (592, 596, 593), (607, 603, 606), (600, 605, 606), (602, 607, 604), (604, 605, 601), (625, 621, 624), (625, 624, 626), (624, 623, 626), (618, 623, 624), (622, 625, 626), (620, 625, 622), (622, 626, 623), (622, 623, 619), (631, 630, 634), (631, 627, 630), (633, 628, 631), (631, 628, 627), (635, 630, 629), (629, 630, 627), (628, 629, 627), (628, 632, 629), (643, 639, 642), (636, 641, 642), (638, 643, 640), (640, 641, 637), (661, 657, 660), (661, 660, 662), (660, 659, 662), (654, 659, 660), (658, 661, 662), (656, 661, 658), (658, 662, 659), (658, 659, 655), (667, 670, 666), (667, 666, 663), (669, 667, 664), (667, 663, 664), (671, 665, 666), (665, 663, 666), (664, 663, 665), (664, 665, 668), (679, 678, 675), (679, 680, 678), (678, 680, 677), (672, 678, 677), (676, 680, 679), (674, 676, 679), (676, 677, 680), (676, 673, 677), (685, 688, 684), (685, 684, 681), (687, 685, 682), (685, 681, 682), (689, 683, 684), (683, 681, 684), (682, 681, 683), (682, 683, 686), (697, 696, 693), (697, 698, 696), (696, 698, 695), (690, 696, 695), (694, 698, 697), (692, 694, 697), (694, 695, 698), (694, 691, 695), (703, 702, 706), (703, 699, 702), (705, 700, 703), (703, 700, 699), (707, 702, 701), (701, 702, 699), (700, 701, 699), (700, 704, 701), (715, 711, 714), (715, 714, 716), (714, 713, 716), (708, 713, 714), (712, 715, 716), (710, 715, 712), (712, 716, 713), (712, 713, 709), (721, 720, 724), (721, 717, 720), (723, 718, 721), (721, 718, 717), (725, 720, 719), (719, 720, 717), (718, 719, 717), (718, 722, 719), (733, 729, 732), (733, 732, 734), (732, 731, 734), (726, 731, 732), (730, 733, 734), (728, 733, 730), (730, 734, 731), (730, 731, 727), (739, 738, 742), (739, 735, 738), (741, 736, 739), (739, 736, 735), (743, 738, 737), (737, 738, 735), (736, 737, 735), (736, 740, 737), (751, 747, 750), (751, 750, 752), (750, 749, 752), (744, 749, 750), (748, 751, 752), (746, 751, 748), (748, 752, 749), (748, 749, 745), (757, 756, 760), (757, 753, 756), (759, 754, 757), (757, 754, 753), (761, 756, 755), (755, 756, 753), (754, 755, 753), (754, 758, 755), (769, 765, 768), (769, 768, 770), (768, 767, 770), (762, 767, 768), (766, 769, 770), (764, 769, 766), (766, 770, 767), (766, 767, 763), (775, 778, 774), (775, 774, 771), (777, 775, 772), (775, 771, 772), (779, 773, 774), (773, 771, 774), (772, 771, 773), (772, 773, 776), (787, 786, 783), (787, 788, 786), (786, 788, 785), (780, 786, 785), (784, 788, 787), (782, 784, 787), (784, 785, 788), (784, 781, 785), (793, 796, 792), (793, 792, 789), (795, 793, 790), (793, 789, 790), (797, 791, 792), (791, 789, 792), (790, 789, 791), (790, 791, 794), (805, 804, 801), (805, 806, 804), (804, 806, 803), (798, 804, 803), (802, 806, 805), (800, 802, 805), (802, 803, 806), (802, 799, 803), (811, 810, 814), (811, 807, 810), (813, 808, 811), (811, 808, 807), (815, 810, 809), (809, 810, 807), (808, 809, 807), (808, 812, 809), (823, 819, 822), (823, 822, 824), (822, 821, 824), (816, 821, 822), (820, 823, 824), (818, 823, 820), (820, 824, 821), (820, 821, 817), (829, 828, 832), (829, 825, 828), (831, 826, 829), (829, 826, 825), (833, 828, 827), (827, 828, 825), (826, 827, 825), (826, 830, 827), (841, 837, 840), (841, 840, 842), (840, 839, 842), (834, 839, 840), (838, 841, 842), (836, 841, 838), (838, 842, 839), (838, 839, 835), (847, 846, 850), (847, 843, 846), (849, 844, 847), (847, 844, 843), (851, 846, 845), (845, 846, 843), (844, 845, 843), (844, 848, 845), (859, 855, 858), (859, 858, 860), (858, 857, 860), (852, 857, 858), (856, 859, 860), (854, 859, 856), (856, 860, 857), (856, 857, 853), (865, 864, 868), (865, 861, 864), (867, 862, 865), (865, 862, 861), (869, 864, 863), (863, 864, 861), (862, 863, 861), (862, 866, 863), (877, 873, 876), (877, 876, 878), (876, 875, 878), (870, 875, 876), (874, 877, 878), (872, 877, 874), (874, 878, 875), (874, 875, 871), (883, 886, 882), (883, 882, 879), (885, 883, 880), (883, 879, 880), (887, 881, 882), (881, 879, 882), (880, 879, 881), (880, 881, 884), (911, 905, 910), (911, 906, 905), (905, 904, 909), (910, 905, 909), (904, 903, 908), (909, 904, 908), (908, 902, 907), (908, 903, 902), (906, 907, 902), (906, 911, 907), (907, 897, 901), (907, 911, 897), (908, 901, 900), (908, 907, 901), (909, 900, 899), (909, 908, 900), (910, 899, 898), (910, 909, 899), (911, 898, 897), (911, 910, 898), (895, 894, 891), (895, 896, 894), (894, 896, 893), (888, 894, 893), (892, 896, 895), (890, 892, 895), (892, 893, 896), (892, 889, 893)])
_uv = me_plane_001.uv_layers.new(name='UVTex')
_uv.uv.foreach_set('vector', [0.9278, 0.2531, 1.028, 0.3392, 1.033, 0.7272, 0.9278, 0.2531, 1.033, 0.7272, 0.8019, 0.5572, 0.7355, 0.2824, 0.9278, 0.2531, 0.5454, 0.3767, 0.9278, 0.2531, 0.8019, 0.5572, 0.5454, 0.3767, 0.9697, 1.055, 0.6234, 0.9446, 1.033, 0.7272, 0.6234, 0.9446, 0.8019, 0.5572, 1.033, 0.7272, 0.5454, 0.3767, 0.8019, 0.5572, 0.6234, 0.9446, 0.5454, 0.3767, 0.6234, 0.9446, 0.4567, 0.7173, 0.4026, 0.1285, 0.4018, 0.1217, 0.5155, 0.1245, 0.4026, 0.1285, 0.5155, 0.1245, 0.5149, 0.1326, 0.4018, 0.1217, 0.4014, 0.1149, 0.5161, 0.1165, 0.4018, 0.1217, 0.5161, 0.1165, 0.5155, 0.1245, 0.4014, 0.1149, 0.4013, 0.1079, 0.5167, 0.1085, 0.4014, 0.1149, 0.5167, 0.1085, 0.5161, 0.1165, 0.4013, 0.1079, 0.4022, 0.1009, 0.5175, 0.1006, 0.4013, 0.1079, 0.5175, 0.1006, 0.5167, 0.1085, 0.4022, 0.1009, 0.4034, 0.09407, 0.5183, 0.09251, 0.4022, 0.1009, 0.5183, 0.09251, 0.5175, 0.1006, 0.2921, 0.08692, 0.4034, 0.09407, 0.4022, 0.1009, 0.2921, 0.08692, 0.4022, 0.1009, 0.289, 0.09591, 0.4013, 0.1079, 0.2862, 0.1069, 0.289, 0.09591, 0.4013, 0.1079, 0.289, 0.09591, 0.4022, 0.1009, 0.4014, 0.1149, 0.2871, 0.1185, 0.4013, 0.1079, 0.2871, 0.1185, 0.2862, 0.1069, 0.4013, 0.1079, 0.4018, 0.1217, 0.2886, 0.1275, 0.4014, 0.1149, 0.2886, 0.1275, 0.2871, 0.1185, 0.4014, 0.1149, 0.4026, 0.1285, 0.2906, 0.1366, 0.2886, 0.1275, 0.4026, 0.1285, 0.2886, 0.1275, 0.4018, 0.1217, 0.001139, 0.3892, 0.07591, 0.88, -0.08218, 0.661, 0.001139, 0.3892, 0.3208, 0.5275, 0.07591, 0.88, 0.07591, 0.88, 0.3208, 0.5275, 0.5007, 0.9034, 0.317, 0.9999, 0.07591, 0.88, 0.5007, 0.9034, 0.4817, 0.2544, 0.3208, 0.5275, 0.001139, 0.3892, 0.2978, 0.1906, 0.4817, 0.2544, 0.001139, 0.3892, 0.4817, 0.2544, 0.5007, 0.9034, 0.3208, 0.5275, 0.4817, 0.2544, 0.4704, 0.6224, 0.5007, 0.9034, 0.4817, 0.2544, 0.5007, 0.9034, 0.4704, 0.6224, 0.4817, 0.2544, 0.3208, 0.5275, 0.5007, 0.9034, 0.2978, 0.1906, 0.001139, 0.3892, 0.4817, 0.2544, 0.4817, 0.2544, 0.001139, 0.3892, 0.3208, 0.5275, 0.317, 0.9999, 0.5007, 0.9034, 0.07591, 0.88, 0.07591, 0.88, 0.5007, 0.9034, 0.3208, 0.5275, 0.001139, 0.3892, 0.07591, 0.88, 0.3208, 0.5275, 0.001139, 0.3892, -0.08218, 0.661, 0.07591, 0.88, 0.5454, 0.3767, 0.4567, 0.7173, 0.6234, 0.9446, 0.5454, 0.3767, 0.6234, 0.9446, 0.8019, 0.5572, 0.6234, 0.9446, 1.033, 0.7272, 0.8019, 0.5572, 0.9697, 1.055, 1.033, 0.7272, 0.6234, 0.9446, 0.9278, 0.2531, 0.5454, 0.3767, 0.8019, 0.5572, 0.7355, 0.2824, 0.5454, 0.3767, 0.9278, 0.2531, 0.9278, 0.2531, 0.8019, 0.5572, 1.033, 0.7272, 0.9278, 0.2531, 1.033, 0.7272, 1.028, 0.3392, 0.9278, 0.2531, 1.033, 0.7272, 1.028, 0.3392, 0.9278, 0.2531, 0.8019, 0.5572, 1.033, 0.7272, 0.7355, 0.2824, 0.5454, 0.3767, 0.9278, 0.2531, 0.9278, 0.2531, 0.5454, 0.3767, 0.8019, 0.5572, 0.9697, 1.055, 1.033, 0.7272, 0.6234, 0.9446, 0.6234, 0.9446, 1.033, 0.7272, 0.8019, 0.5572, 0.5454, 0.3767, 0.6234, 0.9446, 0.8019, 0.5572, 0.5454, 0.3767, 0.4567, 0.7173, 0.6234, 0.9446, 0.001139, 0.3892, -0.08218, 0.661, 0.07591, 0.88, 0.001139, 0.3892, 0.07591, 0.88, 0.3208, 0.5275, 0.07591, 0.88, 0.5007, 0.9034, 0.3208, 0.5275, 0.317, 0.9999, 0.5007, 0.9034, 0.07591, 0.88, 0.4817, 0.2544, 0.001139, 0.3892, 0.3208, 0.5275, 0.2978, 0.1906, 0.001139, 0.3892, 0.4817, 0.2544, 0.4817, 0.2544, 0.3208, 0.5275, 0.5007, 0.9034, 0.4817, 0.2544, 0.5007, 0.9034, 0.4704, 0.6224, 0.4817, 0.2544, 0.5007, 0.9034, 0.4704, 0.6224, 0.4817, 0.2544, 0.3208, 0.5275, 0.5007, 0.9034, 0.2978, 0.1906, 0.001139, 0.3892, 0.4817, 0.2544, 0.4817, 0.2544, 0.001139, 0.3892, 0.3208, 0.5275, 0.317, 0.9999, 0.5007, 0.9034, 0.07591, 0.88, 0.07591, 0.88, 0.5007, 0.9034, 0.3208, 0.5275, 0.001139, 0.3892, 0.07591, 0.88, 0.3208, 0.5275, 0.001139, 0.3892, -0.08218, 0.661, 0.07591, 0.88, 0.5454, 0.3767, 0.4567, 0.7173, 0.6234, 0.9446, 0.5454, 0.3767, 0.6234, 0.9446, 0.8019, 0.5572, 0.6234, 0.9446, 1.033, 0.7272, 0.8019, 0.5572, 0.9697, 1.055, 1.033, 0.7272, 0.6234, 0.9446, 0.9278, 0.2531, 0.5454, 0.3767, 0.8019, 0.5572, 0.7355, 0.2824, 0.5454, 0.3767, 0.9278, 0.2531, 0.9278, 0.2531, 0.8019, 0.5572, 1.033, 0.7272, 0.9278, 0.2531, 1.033, 0.7272, 1.028, 0.3392, 0.9278, 0.2531, 1.033, 0.7272, 1.028, 0.3392, 0.9278, 0.2531, 0.8019, 0.5572, 1.033, 0.7272, 0.7355, 0.2824, 0.5454, 0.3767, 0.9278, 0.2531, 0.9278, 0.2531, 0.5454, 0.3767, 0.8019, 0.5572, 0.9697, 1.055, 1.033, 0.7272, 0.6234, 0.9446, 0.6234, 0.9446, 1.033, 0.7272, 0.8019, 0.5572, 0.5454, 0.3767, 0.6234, 0.9446, 0.8019, 0.5572, 0.5454, 0.3767, 0.4567, 0.7173, 0.6234, 0.9446, 0.001139, 0.3892, -0.08218, 0.661, 0.07591, 0.88, 0.001139, 0.3892, 0.07591, 0.88, 0.3208, 0.5275, 0.07591, 0.88, 0.5007, 0.9034, 0.3208, 0.5275, 0.317, 0.9999, 0.5007, 0.9034, 0.07591, 0.88, 0.4817, 0.2544, 0.001139, 0.3892, 0.3208, 0.5275, 0.2978, 0.1906, 0.001139, 0.3892, 0.4817, 0.2544, 0.4817, 0.2544, 0.3208, 0.5275, 0.5007, 0.9034, 0.4817, 0.2544, 0.5007, 0.9034, 0.4704, 0.6224, 0.4817, 0.2544, 0.4704, 0.6224, 0.5007, 0.9034, 0.4817, 0.2544, 0.5007, 0.9034, 0.3208, 0.5275, 0.2978, 0.1906, 0.4817, 0.2544, 0.001139, 0.3892, 0.4817, 0.2544, 0.3208, 0.5275, 0.001139, 0.3892, 0.317, 0.9999, 0.07591, 0.88, 0.5007, 0.9034, 0.07591, 0.88, 0.3208, 0.5275, 0.5007, 0.9034, 0.001139, 0.3892, 0.3208, 0.5275, 0.07591, 0.88, 0.001139, 0.3892, 0.07591, 0.88, -0.08218, 0.661, 0.5454, 0.3767, 0.6234, 0.9446, 0.4567, 0.7173, 0.5454, 0.3767, 0.8019, 0.5572, 0.6234, 0.9446, 0.6234, 0.9446, 0.8019, 0.5572, 1.033, 0.7272, 0.9697, 1.055, 0.6234, 0.9446, 1.033, 0.7272, 0.9278, 0.2531, 0.8019, 0.5572, 0.5454, 0.3767, 0.7355, 0.2824, 0.9278, 0.2531, 0.5454, 0.3767, 0.9278, 0.2531, 1.033, 0.7272, 0.8019, 0.5572, 0.9278, 0.2531, 1.028, 0.3392, 1.033, 0.7272, 0.9278, 0.2531, 1.028, 0.3392, 1.033, 0.7272, 0.9278, 0.2531, 1.033, 0.7272, 0.8019, 0.5572, 0.7355, 0.2824, 0.9278, 0.2531, 0.5454, 0.3767, 0.9278, 0.2531, 0.8019, 0.5572, 0.5454, 0.3767, 0.9697, 1.055, 0.6234, 0.9446, 1.033, 0.7272, 0.6234, 0.9446, 0.8019, 0.5572, 1.033, 0.7272, 0.5454, 0.3767, 0.8019, 0.5572, 0.6234, 0.9446, 0.5454, 0.3767, 0.6234, 0.9446, 0.4567, 0.7173, 0.001139, 0.3892, 0.07591, 0.88, -0.08218, 0.661, 0.001139, 0.3892, 0.3208, 0.5275, 0.07591, 0.88, 0.07591, 0.88, 0.3208, 0.5275, 0.5007, 0.9034, 0.317, 0.9999, 0.07591, 0.88, 0.5007, 0.9034, 0.4817, 0.2544, 0.3208, 0.5275, 0.001139, 0.3892, 0.2978, 0.1906, 0.4817, 0.2544, 0.001139, 0.3892, 0.4817, 0.2544, 0.5007, 0.9034, 0.3208, 0.5275, 0.4817, 0.2544, 0.4704, 0.6224, 0.5007, 0.9034, 0.4817, 0.2544, 0.5007, 0.9034, 0.4704, 0.6224, 0.4817, 0.2544, 0.3208, 0.5275, 0.5007, 0.9034, 0.2978, 0.1906, 0.001139, 0.3892, 0.4817, 0.2544, 0.4817, 0.2544, 0.001139, 0.3892, 0.3208, 0.5275, 0.317, 0.9999, 0.5007, 0.9034, 0.07591, 0.88, 0.07591, 0.88, 0.5007, 0.9034, 0.3208, 0.5275, 0.001139, 0.3892, 0.07591, 0.88, 0.3208, 0.5275, 0.001139, 0.3892, -0.08218, 0.661, 0.07591, 0.88, 0.5454, 0.3767, 0.4567, 0.7173, 0.6234, 0.9446, 0.5454, 0.3767, 0.6234, 0.9446, 0.8019, 0.5572, 0.6234, 0.9446, 1.033, 0.7272, 0.8019, 0.5572, 0.9697, 1.055, 1.033, 0.7272, 0.6234, 0.9446, 0.9278, 0.2531, 0.5454, 0.3767, 0.8019, 0.5572, 0.7355, 0.2824, 0.5454, 0.3767, 0.9278, 0.2531, 0.9278, 0.2531, 0.8019, 0.5572, 1.033, 0.7272, 0.9278, 0.2531, 1.033, 0.7272, 1.028, 0.3392, 0.9278, 0.2531, 1.033, 0.7272, 1.028, 0.3392, 0.9278, 0.2531, 0.8019, 0.5572, 1.033, 0.7272, 0.7355, 0.2824, 0.5454, 0.3767, 0.9278, 0.2531, 0.9278, 0.2531, 0.5454, 0.3767, 0.8019, 0.5572, 0.9697, 1.055, 1.033, 0.7272, 0.6234, 0.9446, 0.6234, 0.9446, 1.033, 0.7272, 0.8019, 0.5572, 0.5454, 0.3767, 0.6234, 0.9446, 0.8019, 0.5572, 0.5454, 0.3767, 0.4567, 0.7173, 0.6234, 0.9446, 0.001139, 0.3892, -0.08218, 0.661, 0.07591, 0.88, 0.001139, 0.3892, 0.07591, 0.88, 0.3208, 0.5275, 0.07591, 0.88, 0.5007, 0.9034, 0.3208, 0.5275, 0.317, 0.9999, 0.5007, 0.9034, 0.07591, 0.88, 0.4817, 0.2544, 0.001139, 0.3892, 0.3208, 0.5275, 0.2978, 0.1906, 0.001139, 0.3892, 0.4817, 0.2544, 0.4817, 0.2544, 0.3208, 0.5275, 0.5007, 0.9034, 0.4817, 0.2544, 0.5007, 0.9034, 0.4704, 0.6224, 0.4817, 0.2544, 0.5007, 0.9034, 0.4704, 0.6224, 0.4817, 0.2544, 0.3208, 0.5275, 0.5007, 0.9034, 0.2978, 0.1906, 0.001139, 0.3892, 0.4817, 0.2544, 0.4817, 0.2544, 0.001139, 0.3892, 0.3208, 0.5275, 0.317, 0.9999, 0.5007, 0.9034, 0.07591, 0.88, 0.07591, 0.88, 0.5007, 0.9034, 0.3208, 0.5275, 0.001139, 0.3892, 0.07591, 0.88, 0.3208, 0.5275, 0.001139, 0.3892, -0.08218, 0.661, 0.07591, 0.88, 0.5454, 0.3767, 0.4567, 0.7173, 0.6234, 0.9446, 0.5454, 0.3767, 0.6234, 0.9446, 0.8019, 0.5572, 0.6234, 0.9446, 1.033, 0.7272, 0.8019, 0.5572, 0.9697, 1.055, 1.033, 0.7272, 0.6234, 0.9446, 0.9278, 0.2531, 0.5454, 0.3767, 0.8019, 0.5572, 0.7355, 0.2824, 0.5454, 0.3767, 0.9278, 0.2531, 0.9278, 0.2531, 0.8019, 0.5572, 1.033, 0.7272, 0.9278, 0.2531, 1.033, 0.7272, 1.028, 0.3392, 0.9278, 0.2531, 1.033, 0.7272, 1.028, 0.3392, 0.9278, 0.2531, 0.8019, 0.5572, 1.033, 0.7272, 0.7355, 0.2824, 0.5454, 0.3767, 0.9278, 0.2531, 0.9278, 0.2531, 0.5454, 0.3767, 0.8019, 0.5572, 0.9697, 1.055, 1.033, 0.7272, 0.6234, 0.9446, 0.6234, 0.9446, 1.033, 0.7272, 0.8019, 0.5572, 0.5454, 0.3767, 0.6234, 0.9446, 0.8019, 0.5572, 0.5454, 0.3767, 0.4567, 0.7173, 0.6234, 0.9446, 0.001139, 0.3892, -0.08218, 0.661, 0.07591, 0.88, 0.001139, 0.3892, 0.07591, 0.88, 0.3208, 0.5275, 0.07591, 0.88, 0.5007, 0.9034, 0.3208, 0.5275, 0.317, 0.9999, 0.5007, 0.9034, 0.07591, 0.88, 0.4817, 0.2544, 0.001139, 0.3892, 0.3208, 0.5275, 0.2978, 0.1906, 0.001139, 0.3892, 0.4817, 0.2544, 0.4817, 0.2544, 0.3208, 0.5275, 0.5007, 0.9034, 0.4817, 0.2544, 0.5007, 0.9034, 0.4704, 0.6224, 0.4817, 0.2544, 0.4704, 0.6224, 0.5007, 0.9034, 0.4817, 0.2544, 0.5007, 0.9034, 0.3208, 0.5275, 0.2978, 0.1906, 0.4817, 0.2544, 0.001139, 0.3892, 0.4817, 0.2544, 0.3208, 0.5275, 0.001139, 0.3892, 0.317, 0.9999, 0.07591, 0.88, 0.5007, 0.9034, 0.07591, 0.88, 0.3208, 0.5275, 0.5007, 0.9034, 0.001139, 0.3892, 0.3208, 0.5275, 0.07591, 0.88, 0.001139, 0.3892, 0.07591, 0.88, -0.08218, 0.661, 0.5454, 0.3767, 0.6234, 0.9446, 0.4567, 0.7173, 0.5454, 0.3767, 0.8019, 0.5572, 0.6234, 0.9446, 0.6234, 0.9446, 0.8019, 0.5572, 1.033, 0.7272, 0.9697, 1.055, 0.6234, 0.9446, 1.033, 0.7272, 0.9278, 0.2531, 0.8019, 0.5572, 0.5454, 0.3767, 0.7355, 0.2824, 0.9278, 0.2531, 0.5454, 0.3767, 0.9278, 0.2531, 1.033, 0.7272, 0.8019, 0.5572, 0.9278, 0.2531, 1.028, 0.3392, 1.033, 0.7272, 0.9278, 0.2531, 1.028, 0.3392, 1.033, 0.7272, 0.9278, 0.2531, 1.033, 0.7272, 0.8019, 0.5572, 0.7355, 0.2824, 0.9278, 0.2531, 0.5454, 0.3767, 0.9278, 0.2531, 0.8019, 0.5572, 0.5454, 0.3767, 0.9697, 1.055, 0.6234, 0.9446, 1.033, 0.7272, 0.6234, 0.9446, 0.8019, 0.5572, 1.033, 0.7272, 0.5454, 0.3767, 0.8019, 0.5572, 0.6234, 0.9446, 0.5454, 0.3767, 0.6234, 0.9446, 0.4567, 0.7173, 0.001139, 0.3892, 0.07591, 0.88, -0.08218, 0.661, 0.001139, 0.3892, 0.3208, 0.5275, 0.07591, 0.88, 0.07591, 0.88, 0.3208, 0.5275, 0.5007, 0.9034, 0.317, 0.9999, 0.07591, 0.88, 0.5007, 0.9034, 0.4817, 0.2544, 0.3208, 0.5275, 0.001139, 0.3892, 0.2978, 0.1906, 0.4817, 0.2544, 0.001139, 0.3892, 0.4817, 0.2544, 0.5007, 0.9034, 0.3208, 0.5275, 0.4817, 0.2544, 0.4704, 0.6224, 0.5007, 0.9034, 0.4817, 0.2544, 0.5007, 0.9034, 0.4704, 0.6224, 0.4817, 0.2544, 0.3208, 0.5275, 0.5007, 0.9034, 0.2978, 0.1906, 0.001139, 0.3892, 0.4817, 0.2544, 0.4817, 0.2544, 0.001139, 0.3892, 0.3208, 0.5275, 0.317, 0.9999, 0.5007, 0.9034, 0.07591, 0.88, 0.07591, 0.88, 0.5007, 0.9034, 0.3208, 0.5275, 0.001139, 0.3892, 0.07591, 0.88, 0.3208, 0.5275, 0.001139, 0.3892, -0.08218, 0.661, 0.07591, 0.88, 0.9278, 0.2531, 1.033, 0.7272, 1.028, 0.3392, 0.7355, 0.2824, 0.5454, 0.3767, 0.9278, 0.2531, 0.9697, 1.055, 1.033, 0.7272, 0.6234, 0.9446, 0.5454, 0.3767, 0.4567, 0.7173, 0.6234, 0.9446, 0.001139, 0.3892, -0.08218, 0.661, 0.07591, 0.88, 0.001139, 0.3892, 0.07591, 0.88, 0.3208, 0.5275, 0.07591, 0.88, 0.5007, 0.9034, 0.3208, 0.5275, 0.317, 0.9999, 0.5007, 0.9034, 0.07591, 0.88, 0.4817, 0.2544, 0.001139, 0.3892, 0.3208, 0.5275, 0.2978, 0.1906, 0.001139, 0.3892, 0.4817, 0.2544, 0.4817, 0.2544, 0.3208, 0.5275, 0.5007, 0.9034, 0.4817, 0.2544, 0.5007, 0.9034, 0.4704, 0.6224, 0.4817, 0.2544, 0.5007, 0.9034, 0.4704, 0.6224, 0.4817, 0.2544, 0.3208, 0.5275, 0.5007, 0.9034, 0.2978, 0.1906, 0.001139, 0.3892, 0.4817, 0.2544, 0.4817, 0.2544, 0.001139, 0.3892, 0.3208, 0.5275, 0.317, 0.9999, 0.5007, 0.9034, 0.07591, 0.88, 0.07591, 0.88, 0.5007, 0.9034, 0.3208, 0.5275, 0.001139, 0.3892, 0.07591, 0.88, 0.3208, 0.5275, 0.001139, 0.3892, -0.08218, 0.661, 0.07591, 0.88, 0.9278, 0.2531, 1.033, 0.7272, 1.028, 0.3392, 0.7355, 0.2824, 0.5454, 0.3767, 0.9278, 0.2531, 0.9697, 1.055, 1.033, 0.7272, 0.6234, 0.9446, 0.5454, 0.3767, 0.4567, 0.7173, 0.6234, 0.9446, 0.001139, 0.3892, -0.08218, 0.661, 0.07591, 0.88, 0.001139, 0.3892, 0.07591, 0.88, 0.3208, 0.5275, 0.07591, 0.88, 0.5007, 0.9034, 0.3208, 0.5275, 0.317, 0.9999, 0.5007, 0.9034, 0.07591, 0.88, 0.4817, 0.2544, 0.001139, 0.3892, 0.3208, 0.5275, 0.2978, 0.1906, 0.001139, 0.3892, 0.4817, 0.2544, 0.4817, 0.2544, 0.3208, 0.5275, 0.5007, 0.9034, 0.4817, 0.2544, 0.5007, 0.9034, 0.4704, 0.6224, 0.4817, 0.2544, 0.4704, 0.6224, 0.5007, 0.9034, 0.4817, 0.2544, 0.5007, 0.9034, 0.3208, 0.5275, 0.2978, 0.1906, 0.4817, 0.2544, 0.001139, 0.3892, 0.4817, 0.2544, 0.3208, 0.5275, 0.001139, 0.3892, 0.317, 0.9999, 0.07591, 0.88, 0.5007, 0.9034, 0.07591, 0.88, 0.3208, 0.5275, 0.5007, 0.9034, 0.001139, 0.3892, 0.3208, 0.5275, 0.07591, 0.88, 0.001139, 0.3892, 0.07591, 0.88, -0.08218, 0.661, 0.001139, 0.3892, 0.07591, 0.88, -0.08218, 0.661, 0.001139, 0.3892, 0.3208, 0.5275, 0.07591, 0.88, 0.317, 0.9999, 0.07591, 0.88, 0.5007, 0.9034, 0.5007, 0.9034, 0.07591, 0.88, 0.3208, 0.5275, 0.2978, 0.1906, 0.4817, 0.2544, 0.001139, 0.3892, 0.001139, 0.3892, 0.4817, 0.2544, 0.3208, 0.5275, 0.4817, 0.2544, 0.5007, 0.9034, 0.3208, 0.5275, 0.4817, 0.2544, 0.4704, 0.6224, 0.5007, 0.9034, 0.5454, 0.3767, 0.6234, 0.9446, 0.4567, 0.7173, 0.5454, 0.3767, 0.8019, 0.5572, 0.6234, 0.9446, 0.6234, 0.9446, 0.8019, 0.5572, 1.033, 0.7272, 0.9697, 1.055, 0.6234, 0.9446, 1.033, 0.7272, 0.9278, 0.2531, 0.8019, 0.5572, 0.5454, 0.3767, 0.7355, 0.2824, 0.9278, 0.2531, 0.5454, 0.3767, 0.9278, 0.2531, 1.033, 0.7272, 0.8019, 0.5572, 0.9278, 0.2531, 1.028, 0.3392, 1.033, 0.7272, 0.9278, 0.2531, 1.028, 0.3392, 1.033, 0.7272, 0.9278, 0.2531, 1.033, 0.7272, 0.8019, 0.5572, 0.7355, 0.2824, 0.9278, 0.2531, 0.5454, 0.3767, 0.9278, 0.2531, 0.8019, 0.5572, 0.5454, 0.3767, 0.9697, 1.055, 0.6234, 0.9446, 1.033, 0.7272, 0.6234, 0.9446, 0.8019, 0.5572, 1.033, 0.7272, 0.5454, 0.3767, 0.8019, 0.5572, 0.6234, 0.9446, 0.5454, 0.3767, 0.6234, 0.9446, 0.4567, 0.7173, 0.001139, 0.3892, 0.07591, 0.88, -0.08218, 0.661, 0.001139, 0.3892, 0.3208, 0.5275, 0.07591, 0.88, 0.07591, 0.88, 0.3208, 0.5275, 0.5007, 0.9034, 0.317, 0.9999, 0.07591, 0.88, 0.5007, 0.9034, 0.4817, 0.2544, 0.3208, 0.5275, 0.001139, 0.3892, 0.2978, 0.1906, 0.4817, 0.2544, 0.001139, 0.3892, 0.4817, 0.2544, 0.5007, 0.9034, 0.3208, 0.5275, 0.4817, 0.2544, 0.4704, 0.6224, 0.5007, 0.9034, 0.4817, 0.2544, 0.5007, 0.9034, 0.4704, 0.6224, 0.4817, 0.2544, 0.3208, 0.5275, 0.5007, 0.9034, 0.2978, 0.1906, 0.001139, 0.3892, 0.4817, 0.2544, 0.4817, 0.2544, 0.001139, 0.3892, 0.3208, 0.5275, 0.317, 0.9999, 0.5007, 0.9034, 0.07591, 0.88, 0.07591, 0.88, 0.5007, 0.9034, 0.3208, 0.5275, 0.001139, 0.3892, 0.07591, 0.88, 0.3208, 0.5275, 0.001139, 0.3892, -0.08218, 0.661, 0.07591, 0.88, 0.5454, 0.3767, 0.4567, 0.7173, 0.6234, 0.9446, 0.5454, 0.3767, 0.6234, 0.9446, 0.8019, 0.5572, 0.6234, 0.9446, 1.033, 0.7272, 0.8019, 0.5572, 0.9697, 1.055, 1.033, 0.7272, 0.6234, 0.9446, 0.9278, 0.2531, 0.5454, 0.3767, 0.8019, 0.5572, 0.7355, 0.2824, 0.5454, 0.3767, 0.9278, 0.2531, 0.9278, 0.2531, 0.8019, 0.5572, 1.033, 0.7272, 0.9278, 0.2531, 1.033, 0.7272, 1.028, 0.3392, 0.9278, 0.2531, 1.033, 0.7272, 1.028, 0.3392, 0.9278, 0.2531, 0.8019, 0.5572, 1.033, 0.7272, 0.7355, 0.2824, 0.5454, 0.3767, 0.9278, 0.2531, 0.9278, 0.2531, 0.5454, 0.3767, 0.8019, 0.5572, 0.9697, 1.055, 1.033, 0.7272, 0.6234, 0.9446, 0.6234, 0.9446, 1.033, 0.7272, 0.8019, 0.5572, 0.5454, 0.3767, 0.6234, 0.9446, 0.8019, 0.5572, 0.5454, 0.3767, 0.4567, 0.7173, 0.6234, 0.9446, 0.001139, 0.3892, -0.08218, 0.661, 0.07591, 0.88, 0.001139, 0.3892, 0.07591, 0.88, 0.3208, 0.5275, 0.07591, 0.88, 0.5007, 0.9034, 0.3208, 0.5275, 0.317, 0.9999, 0.5007, 0.9034, 0.07591, 0.88, 0.4817, 0.2544, 0.001139, 0.3892, 0.3208, 0.5275, 0.2978, 0.1906, 0.001139, 0.3892, 0.4817, 0.2544, 0.4817, 0.2544, 0.3208, 0.5275, 0.5007, 0.9034, 0.4817, 0.2544, 0.5007, 0.9034, 0.4704, 0.6224, 0.4817, 0.2544, 0.5007, 0.9034, 0.4704, 0.6224, 0.4817, 0.2544, 0.3208, 0.5275, 0.5007, 0.9034, 0.2978, 0.1906, 0.001139, 0.3892, 0.4817, 0.2544, 0.4817, 0.2544, 0.001139, 0.3892, 0.3208, 0.5275, 0.317, 0.9999, 0.5007, 0.9034, 0.07591, 0.88, 0.07591, 0.88, 0.5007, 0.9034, 0.3208, 0.5275, 0.001139, 0.3892, 0.07591, 0.88, 0.3208, 0.5275, 0.001139, 0.3892, -0.08218, 0.661, 0.07591, 0.88, 0.5454, 0.3767, 0.4567, 0.7173, 0.6234, 0.9446, 0.5454, 0.3767, 0.6234, 0.9446, 0.8019, 0.5572, 0.6234, 0.9446, 1.033, 0.7272, 0.8019, 0.5572, 0.9697, 1.055, 1.033, 0.7272, 0.6234, 0.9446, 0.9278, 0.2531, 0.5454, 0.3767, 0.8019, 0.5572, 0.7355, 0.2824, 0.5454, 0.3767, 0.9278, 0.2531, 0.9278, 0.2531, 0.8019, 0.5572, 1.033, 0.7272, 0.9278, 0.2531, 1.033, 0.7272, 1.028, 0.3392, 0.9278, 0.2531, 1.033, 0.7272, 1.028, 0.3392, 0.7355, 0.2824, 0.5454, 0.3767, 0.9278, 0.2531, 0.9697, 1.055, 1.033, 0.7272, 0.6234, 0.9446, 0.5454, 0.3767, 0.4567, 0.7173, 0.6234, 0.9446, 0.001139, 0.3892, -0.08218, 0.661, 0.07591, 0.88, 0.001139, 0.3892, 0.07591, 0.88, 0.3208, 0.5275, 0.07591, 0.88, 0.5007, 0.9034, 0.3208, 0.5275, 0.317, 0.9999, 0.5007, 0.9034, 0.07591, 0.88, 0.4817, 0.2544, 0.001139, 0.3892, 0.3208, 0.5275, 0.2978, 0.1906, 0.001139, 0.3892, 0.4817, 0.2544, 0.4817, 0.2544, 0.3208, 0.5275, 0.5007, 0.9034, 0.4817, 0.2544, 0.5007, 0.9034, 0.4704, 0.6224, 0.4817, 0.2544, 0.4704, 0.6224, 0.5007, 0.9034, 0.4817, 0.2544, 0.5007, 0.9034, 0.3208, 0.5275, 0.2978, 0.1906, 0.4817, 0.2544, 0.001139, 0.3892, 0.4817, 0.2544, 0.3208, 0.5275, 0.001139, 0.3892, 0.317, 0.9999, 0.07591, 0.88, 0.5007, 0.9034, 0.07591, 0.88, 0.3208, 0.5275, 0.5007, 0.9034, 0.001139, 0.3892, 0.3208, 0.5275, 0.07591, 0.88, 0.001139, 0.3892, 0.07591, 0.88, -0.08218, 0.661, 0.5454, 0.3767, 0.6234, 0.9446, 0.4567, 0.7173, 0.5454, 0.3767, 0.8019, 0.5572, 0.6234, 0.9446, 0.6234, 0.9446, 0.8019, 0.5572, 1.033, 0.7272, 0.9697, 1.055, 0.6234, 0.9446, 1.033, 0.7272, 0.9278, 0.2531, 0.8019, 0.5572, 0.5454, 0.3767, 0.7355, 0.2824, 0.9278, 0.2531, 0.5454, 0.3767, 0.9278, 0.2531, 1.033, 0.7272, 0.8019, 0.5572, 0.9278, 0.2531, 1.028, 0.3392, 1.033, 0.7272, 0.4567, 0.7173, 0.8019, 0.5572, 0.5454, 0.3767, 0.4567, 0.7173, 0.6234, 0.9446, 0.8019, 0.5572, 0.8019, 0.5572, 0.9697, 1.055, 1.033, 0.7272, 0.8019, 0.5572, 0.6234, 0.9446, 0.9697, 1.055, 0.8019, 0.5572, 0.7355, 0.2824, 0.5454, 0.3767, 0.8019, 0.5572, 0.9278, 0.2531, 0.7355, 0.2824, 0.8019, 0.5572, 1.028, 0.3392, 0.9278, 0.2531, 0.8019, 0.5572, 1.033, 0.7272, 1.028, 0.3392, 1.033, 0.7272, 0.5454, 0.3767, 0.6234, 0.9446, 1.033, 0.7272, 0.8019, 0.5572, 0.5454, 0.3767, 1.033, 0.7272, 0.5454, 0.3767, 0.8019, 0.5572, 1.033, 0.7272, 0.9278, 0.2531, 0.5454, 0.3767, 0.4567, 0.7173, 0.8019, 0.5572, 0.5454, 0.3767, 0.4567, 0.7173, 0.6234, 0.9446, 0.8019, 0.5572, 0.8019, 0.5572, 0.9697, 1.055, 1.033, 0.7272, 0.8019, 0.5572, 0.6234, 0.9446, 0.9697, 1.055, 0.8019, 0.5572, 0.7355, 0.2824, 0.5454, 0.3767, 0.8019, 0.5572, 0.9278, 0.2531, 0.7355, 0.2824, 0.8019, 0.5572, 1.028, 0.3392, 0.9278, 0.2531, 0.8019, 0.5572, 1.033, 0.7272, 1.028, 0.3392, 1.033, 0.7272, 0.5454, 0.3767, 0.6234, 0.9446, 1.033, 0.7272, 0.8019, 0.5572, 0.5454, 0.3767, 1.033, 0.7272, 0.5454, 0.3767, 0.8019, 0.5572, 1.033, 0.7272, 0.9278, 0.2531, 0.5454, 0.3767, 1.033, 0.7272, 0.5454, 0.3767, 0.6234, 0.9446, 1.033, 0.7272, 0.8019, 0.5572, 0.5454, 0.3767, 1.033, 0.7272, 0.5454, 0.3767, 0.8019, 0.5572, 1.033, 0.7272, 0.9278, 0.2531, 0.5454, 0.3767, 1.033, 0.7272, 0.9278, 0.2531, 0.5454, 0.3767, 1.033, 0.7272, 0.5454, 0.3767, 0.8019, 0.5572, 1.033, 0.7272, 0.8019, 0.5572, 0.5454, 0.3767, 1.033, 0.7272, 0.5454, 0.3767, 0.6234, 0.9446, 1.033, 0.7272, 0.9278, 0.2531, 0.5454, 0.3767, 1.033, 0.7272, 0.5454, 0.3767, 0.8019, 0.5572, 1.033, 0.7272, 0.8019, 0.5572, 0.5454, 0.3767, 1.033, 0.7272, 0.5454, 0.3767, 0.6234, 0.9446, 0.8019, 0.5572, 1.033, 0.7272, 1.028, 0.3392, 0.8019, 0.5572, 1.028, 0.3392, 0.9278, 0.2531, 0.8019, 0.5572, 0.9278, 0.2531, 0.7355, 0.2824, 0.8019, 0.5572, 0.7355, 0.2824, 0.5454, 0.3767, 0.8019, 0.5572, 0.6234, 0.9446, 0.9697, 1.055, 0.8019, 0.5572, 0.9697, 1.055, 1.033, 0.7272, 0.4567, 0.7173, 0.6234, 0.9446, 0.8019, 0.5572, 0.4567, 0.7173, 0.8019, 0.5572, 0.5454, 0.3767, 1.033, 0.7272, 0.9278, 0.2531, 0.5454, 0.3767, 1.033, 0.7272, 0.5454, 0.3767, 0.8019, 0.5572, 1.033, 0.7272, 0.8019, 0.5572, 0.5454, 0.3767, 1.033, 0.7272, 0.5454, 0.3767, 0.6234, 0.9446, 0.8019, 0.5572, 1.033, 0.7272, 1.028, 0.3392, 0.8019, 0.5572, 1.028, 0.3392, 0.9278, 0.2531, 0.8019, 0.5572, 0.9278, 0.2531, 0.7355, 0.2824, 0.8019, 0.5572, 0.7355, 0.2824, 0.5454, 0.3767, 0.8019, 0.5572, 0.6234, 0.9446, 0.9697, 1.055, 0.8019, 0.5572, 0.9697, 1.055, 1.033, 0.7272, 0.4567, 0.7173, 0.6234, 0.9446, 0.8019, 0.5572, 0.4567, 0.7173, 0.8019, 0.5572, 0.5454, 0.3767, 0.9278, 0.2531, 1.028, 0.3392, 1.033, 0.7272, 0.9278, 0.2531, 1.033, 0.7272, 0.8019, 0.5572, 0.7355, 0.2824, 0.9278, 0.2531, 0.5454, 0.3767, 0.9278, 0.2531, 0.8019, 0.5572, 0.5454, 0.3767, 0.9697, 1.055, 0.6234, 0.9446, 1.033, 0.7272, 0.6234, 0.9446, 0.8019, 0.5572, 1.033, 0.7272, 0.5454, 0.3767, 0.8019, 0.5572, 0.6234, 0.9446, 0.5454, 0.3767, 0.6234, 0.9446, 0.4567, 0.7173, 0.001139, 0.3892, 0.07591, 0.88, -0.08218, 0.661, 0.001139, 0.3892, 0.3208, 0.5275, 0.07591, 0.88, 0.07591, 0.88, 0.3208, 0.5275, 0.5007, 0.9034, 0.317, 0.9999, 0.07591, 0.88, 0.5007, 0.9034, 0.4817, 0.2544, 0.3208, 0.5275, 0.001139, 0.3892, 0.2978, 0.1906, 0.4817, 0.2544, 0.001139, 0.3892, 0.4817, 0.2544, 0.5007, 0.9034, 0.3208, 0.5275, 0.4817, 0.2544, 0.4704, 0.6224, 0.5007, 0.9034, 0.4817, 0.2544, 0.5007, 0.9034, 0.4704, 0.6224, 0.4817, 0.2544, 0.3208, 0.5275, 0.5007, 0.9034, 0.2978, 0.1906, 0.001139, 0.3892, 0.4817, 0.2544, 0.4817, 0.2544, 0.001139, 0.3892, 0.3208, 0.5275, 0.317, 0.9999, 0.5007, 0.9034, 0.07591, 0.88, 0.07591, 0.88, 0.5007, 0.9034, 0.3208, 0.5275, 0.001139, 0.3892, 0.07591, 0.88, 0.3208, 0.5275, 0.001139, 0.3892, -0.08218, 0.661, 0.07591, 0.88, 0.5454, 0.3767, 0.4567, 0.7173, 0.6234, 0.9446, 0.9697, 1.055, 1.033, 0.7272, 0.6234, 0.9446, 0.7355, 0.2824, 0.5454, 0.3767, 0.9278, 0.2531, 0.9278, 0.2531, 1.033, 0.7272, 1.028, 0.3392, 0.9278, 0.2531, 1.033, 0.7272, 1.028, 0.3392, 0.9278, 0.2531, 0.8019, 0.5572, 1.033, 0.7272, 0.7355, 0.2824, 0.5454, 0.3767, 0.9278, 0.2531, 0.9278, 0.2531, 0.5454, 0.3767, 0.8019, 0.5572, 0.9697, 1.055, 1.033, 0.7272, 0.6234, 0.9446, 0.6234, 0.9446, 1.033, 0.7272, 0.8019, 0.5572, 0.5454, 0.3767, 0.6234, 0.9446, 0.8019, 0.5572, 0.5454, 0.3767, 0.4567, 0.7173, 0.6234, 0.9446, 0.001139, 0.3892, -0.08218, 0.661, 0.07591, 0.88, 0.001139, 0.3892, 0.07591, 0.88, 0.3208, 0.5275, 0.07591, 0.88, 0.5007, 0.9034, 0.3208, 0.5275, 0.317, 0.9999, 0.5007, 0.9034, 0.07591, 0.88, 0.4817, 0.2544, 0.001139, 0.3892, 0.3208, 0.5275, 0.2978, 0.1906, 0.001139, 0.3892, 0.4817, 0.2544, 0.4817, 0.2544, 0.3208, 0.5275, 0.5007, 0.9034, 0.4817, 0.2544, 0.5007, 0.9034, 0.4704, 0.6224, 0.4817, 0.2544, 0.5007, 0.9034, 0.4704, 0.6224, 0.4817, 0.2544, 0.3208, 0.5275, 0.5007, 0.9034, 0.2978, 0.1906, 0.001139, 0.3892, 0.4817, 0.2544, 0.4817, 0.2544, 0.001139, 0.3892, 0.3208, 0.5275, 0.317, 0.9999, 0.5007, 0.9034, 0.07591, 0.88, 0.07591, 0.88, 0.5007, 0.9034, 0.3208, 0.5275, 0.001139, 0.3892, 0.07591, 0.88, 0.3208, 0.5275, 0.001139, 0.3892, -0.08218, 0.661, 0.07591, 0.88, 0.5454, 0.3767, 0.4567, 0.7173, 0.6234, 0.9446, 0.5454, 0.3767, 0.6234, 0.9446, 0.8019, 0.5572, 0.6234, 0.9446, 1.033, 0.7272, 0.8019, 0.5572, 0.9697, 1.055, 1.033, 0.7272, 0.6234, 0.9446, 0.9278, 0.2531, 0.5454, 0.3767, 0.8019, 0.5572, 0.7355, 0.2824, 0.5454, 0.3767, 0.9278, 0.2531, 0.9278, 0.2531, 0.8019, 0.5572, 1.033, 0.7272, 0.9278, 0.2531, 1.033, 0.7272, 1.028, 0.3392, 0.9278, 0.2531, 1.033, 0.7272, 1.028, 0.3392, 0.9278, 0.2531, 0.8019, 0.5572, 1.033, 0.7272, 0.7355, 0.2824, 0.5454, 0.3767, 0.9278, 0.2531, 0.9278, 0.2531, 0.5454, 0.3767, 0.8019, 0.5572, 0.9697, 1.055, 1.033, 0.7272, 0.6234, 0.9446, 0.6234, 0.9446, 1.033, 0.7272, 0.8019, 0.5572, 0.5454, 0.3767, 0.6234, 0.9446, 0.8019, 0.5572, 0.5454, 0.3767, 0.4567, 0.7173, 0.6234, 0.9446, 0.001139, 0.3892, -0.08218, 0.661, 0.07591, 0.88, 0.001139, 0.3892, 0.07591, 0.88, 0.3208, 0.5275, 0.07591, 0.88, 0.5007, 0.9034, 0.3208, 0.5275, 0.317, 0.9999, 0.5007, 0.9034, 0.07591, 0.88, 0.4817, 0.2544, 0.001139, 0.3892, 0.3208, 0.5275, 0.2978, 0.1906, 0.001139, 0.3892, 0.4817, 0.2544, 0.4817, 0.2544, 0.3208, 0.5275, 0.5007, 0.9034, 0.4817, 0.2544, 0.5007, 0.9034, 0.4704, 0.6224, 0.4817, 0.2544, 0.4704, 0.6224, 0.5007, 0.9034, 0.4817, 0.2544, 0.5007, 0.9034, 0.3208, 0.5275, 0.2978, 0.1906, 0.4817, 0.2544, 0.001139, 0.3892, 0.4817, 0.2544, 0.3208, 0.5275, 0.001139, 0.3892, 0.317, 0.9999, 0.07591, 0.88, 0.5007, 0.9034, 0.07591, 0.88, 0.3208, 0.5275, 0.5007, 0.9034, 0.001139, 0.3892, 0.3208, 0.5275, 0.07591, 0.88, 0.001139, 0.3892, 0.07591, 0.88, -0.08218, 0.661, 0.5454, 0.3767, 0.6234, 0.9446, 0.4567, 0.7173, 0.5454, 0.3767, 0.8019, 0.5572, 0.6234, 0.9446, 0.6234, 0.9446, 0.8019, 0.5572, 1.033, 0.7272, 0.9697, 1.055, 0.6234, 0.9446, 1.033, 0.7272, 0.9278, 0.2531, 0.8019, 0.5572, 0.5454, 0.3767, 0.7355, 0.2824, 0.9278, 0.2531, 0.5454, 0.3767, 0.9278, 0.2531, 1.033, 0.7272, 0.8019, 0.5572, 0.9278, 0.2531, 1.028, 0.3392, 1.033, 0.7272, 0.9278, 0.2531, 1.028, 0.3392, 1.033, 0.7272, 0.9278, 0.2531, 1.033, 0.7272, 0.8019, 0.5572, 0.7355, 0.2824, 0.9278, 0.2531, 0.5454, 0.3767, 0.9278, 0.2531, 0.8019, 0.5572, 0.5454, 0.3767, 0.9697, 1.055, 0.6234, 0.9446, 1.033, 0.7272, 0.6234, 0.9446, 0.8019, 0.5572, 1.033, 0.7272, 0.5454, 0.3767, 0.8019, 0.5572, 0.6234, 0.9446, 0.5454, 0.3767, 0.6234, 0.9446, 0.4567, 0.7173, 0.4817, 0.2544, 0.4704, 0.6224, 0.5007, 0.9034, 0.4817, 0.2544, 0.5007, 0.9034, 0.3208, 0.5275, 0.001139, 0.3892, 0.4817, 0.2544, 0.3208, 0.5275, 0.2978, 0.1906, 0.4817, 0.2544, 0.001139, 0.3892, 0.5007, 0.9034, 0.07591, 0.88, 0.3208, 0.5275, 0.317, 0.9999, 0.07591, 0.88, 0.5007, 0.9034, 0.001139, 0.3892, 0.3208, 0.5275, 0.07591, 0.88, 0.001139, 0.3892, 0.07591, 0.88, -0.08218, 0.661, 0.001139, 0.3892, 0.07591, 0.88, -0.08218, 0.661, 0.001139, 0.3892, 0.3208, 0.5275, 0.07591, 0.88, 0.07591, 0.88, 0.3208, 0.5275, 0.5007, 0.9034, 0.317, 0.9999, 0.07591, 0.88, 0.5007, 0.9034, 0.4817, 0.2544, 0.3208, 0.5275, 0.001139, 0.3892, 0.2978, 0.1906, 0.4817, 0.2544, 0.001139, 0.3892, 0.4817, 0.2544, 0.5007, 0.9034, 0.3208, 0.5275, 0.4817, 0.2544, 0.4704, 0.6224, 0.5007, 0.9034, 0.4817, 0.2544, 0.5007, 0.9034, 0.4704, 0.6224, 0.4817, 0.2544, 0.3208, 0.5275, 0.5007, 0.9034, 0.2978, 0.1906, 0.001139, 0.3892, 0.4817, 0.2544, 0.4817, 0.2544, 0.001139, 0.3892, 0.3208, 0.5275, 0.317, 0.9999, 0.5007, 0.9034, 0.07591, 0.88, 0.07591, 0.88, 0.5007, 0.9034, 0.3208, 0.5275, 0.001139, 0.3892, 0.07591, 0.88, 0.3208, 0.5275, 0.001139, 0.3892, -0.08218, 0.661, 0.07591, 0.88, 0.5454, 0.3767, 0.4567, 0.7173, 0.6234, 0.9446, 0.9697, 1.055, 1.033, 0.7272, 0.6234, 0.9446, 0.7355, 0.2824, 0.5454, 0.3767, 0.9278, 0.2531, 0.9278, 0.2531, 1.033, 0.7272, 1.028, 0.3392, 0.001139, 0.3892, -0.08218, 0.661, 0.07591, 0.88, 0.001139, 0.3892, 0.07591, 0.88, 0.3208, 0.5275, 0.07591, 0.88, 0.5007, 0.9034, 0.3208, 0.5275, 0.317, 0.9999, 0.5007, 0.9034, 0.07591, 0.88, 0.4817, 0.2544, 0.001139, 0.3892, 0.3208, 0.5275, 0.2978, 0.1906, 0.001139, 0.3892, 0.4817, 0.2544, 0.4817, 0.2544, 0.3208, 0.5275, 0.5007, 0.9034, 0.4817, 0.2544, 0.5007, 0.9034, 0.4704, 0.6224, 0.4817, 0.2544, 0.5007, 0.9034, 0.4704, 0.6224, 0.4817, 0.2544, 0.3208, 0.5275, 0.5007, 0.9034, 0.2978, 0.1906, 0.001139, 0.3892, 0.4817, 0.2544, 0.4817, 0.2544, 0.001139, 0.3892, 0.3208, 0.5275, 0.317, 0.9999, 0.5007, 0.9034, 0.07591, 0.88, 0.07591, 0.88, 0.5007, 0.9034, 0.3208, 0.5275, 0.001139, 0.3892, 0.07591, 0.88, 0.3208, 0.5275, 0.001139, 0.3892, -0.08218, 0.661, 0.07591, 0.88, 0.5454, 0.3767, 0.4567, 0.7173, 0.6234, 0.9446, 0.9697, 1.055, 1.033, 0.7272, 0.6234, 0.9446, 0.7355, 0.2824, 0.5454, 0.3767, 0.9278, 0.2531, 0.9278, 0.2531, 1.033, 0.7272, 1.028, 0.3392, 0.001139, 0.3892, -0.08218, 0.661, 0.07591, 0.88, 0.001139, 0.3892, 0.07591, 0.88, 0.3208, 0.5275, 0.07591, 0.88, 0.5007, 0.9034, 0.3208, 0.5275, 0.317, 0.9999, 0.5007, 0.9034, 0.07591, 0.88, 0.4817, 0.2544, 0.001139, 0.3892, 0.3208, 0.5275, 0.2978, 0.1906, 0.001139, 0.3892, 0.4817, 0.2544, 0.4817, 0.2544, 0.3208, 0.5275, 0.5007, 0.9034, 0.4817, 0.2544, 0.5007, 0.9034, 0.4704, 0.6224, 0.4817, 0.2544, 0.4704, 0.6224, 0.5007, 0.9034, 0.4817, 0.2544, 0.5007, 0.9034, 0.3208, 0.5275, 0.2978, 0.1906, 0.4817, 0.2544, 0.001139, 0.3892, 0.4817, 0.2544, 0.3208, 0.5275, 0.001139, 0.3892, 0.317, 0.9999, 0.07591, 0.88, 0.5007, 0.9034, 0.07591, 0.88, 0.3208, 0.5275, 0.5007, 0.9034, 0.001139, 0.3892, 0.3208, 0.5275, 0.07591, 0.88, 0.001139, 0.3892, 0.07591, 0.88, -0.08218, 0.661, 0.5454, 0.3767, 0.6234, 0.9446, 0.4567, 0.7173, 0.5454, 0.3767, 0.8019, 0.5572, 0.6234, 0.9446, 0.6234, 0.9446, 0.8019, 0.5572, 1.033, 0.7272, 0.9697, 1.055, 0.6234, 0.9446, 1.033, 0.7272, 0.9278, 0.2531, 0.8019, 0.5572, 0.5454, 0.3767, 0.7355, 0.2824, 0.9278, 0.2531, 0.5454, 0.3767, 0.9278, 0.2531, 1.033, 0.7272, 0.8019, 0.5572, 0.9278, 0.2531, 1.028, 0.3392, 1.033, 0.7272, 0.9278, 0.2531, 1.028, 0.3392, 1.033, 0.7272, 0.9278, 0.2531, 1.033, 0.7272, 0.8019, 0.5572, 0.7355, 0.2824, 0.9278, 0.2531, 0.5454, 0.3767, 0.9278, 0.2531, 0.8019, 0.5572, 0.5454, 0.3767, 0.9697, 1.055, 0.6234, 0.9446, 1.033, 0.7272, 0.6234, 0.9446, 0.8019, 0.5572, 1.033, 0.7272, 0.5454, 0.3767, 0.8019, 0.5572, 0.6234, 0.9446, 0.5454, 0.3767, 0.6234, 0.9446, 0.4567, 0.7173, 0.001139, 0.3892, 0.07591, 0.88, -0.08218, 0.661, 0.001139, 0.3892, 0.3208, 0.5275, 0.07591, 0.88, 0.07591, 0.88, 0.3208, 0.5275, 0.5007, 0.9034, 0.317, 0.9999, 0.07591, 0.88, 0.5007, 0.9034, 0.4817, 0.2544, 0.3208, 0.5275, 0.001139, 0.3892, 0.2978, 0.1906, 0.4817, 0.2544, 0.001139, 0.3892, 0.4817, 0.2544, 0.5007, 0.9034, 0.3208, 0.5275, 0.4817, 0.2544, 0.4704, 0.6224, 0.5007, 0.9034, 0.4817, 0.2544, 0.5007, 0.9034, 0.4704, 0.6224, 0.4817, 0.2544, 0.3208, 0.5275, 0.5007, 0.9034, 0.2978, 0.1906, 0.001139, 0.3892, 0.4817, 0.2544, 0.4817, 0.2544, 0.001139, 0.3892, 0.3208, 0.5275, 0.317, 0.9999, 0.5007, 0.9034, 0.07591, 0.88, 0.07591, 0.88, 0.5007, 0.9034, 0.3208, 0.5275, 0.001139, 0.3892, 0.07591, 0.88, 0.3208, 0.5275, 0.001139, 0.3892, -0.08218, 0.661, 0.07591, 0.88, 0.5454, 0.3767, 0.4567, 0.7173, 0.6234, 0.9446, 0.5454, 0.3767, 0.6234, 0.9446, 0.8019, 0.5572, 0.6234, 0.9446, 1.033, 0.7272, 0.8019, 0.5572, 0.9697, 1.055, 1.033, 0.7272, 0.6234, 0.9446, 0.9278, 0.2531, 0.5454, 0.3767, 0.8019, 0.5572, 0.7355, 0.2824, 0.5454, 0.3767, 0.9278, 0.2531, 0.9278, 0.2531, 0.8019, 0.5572, 1.033, 0.7272, 0.9278, 0.2531, 1.033, 0.7272, 1.028, 0.3392, 0.9278, 0.2531, 1.033, 0.7272, 1.028, 0.3392, 0.9278, 0.2531, 0.8019, 0.5572, 1.033, 0.7272, 0.7355, 0.2824, 0.5454, 0.3767, 0.9278, 0.2531, 0.9278, 0.2531, 0.5454, 0.3767, 0.8019, 0.5572, 0.9697, 1.055, 1.033, 0.7272, 0.6234, 0.9446, 0.6234, 0.9446, 1.033, 0.7272, 0.8019, 0.5572, 0.5454, 0.3767, 0.6234, 0.9446, 0.8019, 0.5572, 0.5454, 0.3767, 0.4567, 0.7173, 0.6234, 0.9446, 0.001139, 0.3892, -0.08218, 0.661, 0.07591, 0.88, 0.001139, 0.3892, 0.07591, 0.88, 0.3208, 0.5275, 0.07591, 0.88, 0.5007, 0.9034, 0.3208, 0.5275, 0.317, 0.9999, 0.5007, 0.9034, 0.07591, 0.88, 0.4817, 0.2544, 0.001139, 0.3892, 0.3208, 0.5275, 0.2978, 0.1906, 0.001139, 0.3892, 0.4817, 0.2544, 0.4817, 0.2544, 0.3208, 0.5275, 0.5007, 0.9034, 0.4817, 0.2544, 0.5007, 0.9034, 0.4704, 0.6224, 0.4817, 0.2544, 0.5007, 0.9034, 0.4704, 0.6224, 0.4817, 0.2544, 0.3208, 0.5275, 0.5007, 0.9034, 0.2978, 0.1906, 0.001139, 0.3892, 0.4817, 0.2544, 0.4817, 0.2544, 0.001139, 0.3892, 0.3208, 0.5275, 0.317, 0.9999, 0.5007, 0.9034, 0.07591, 0.88, 0.07591, 0.88, 0.5007, 0.9034, 0.3208, 0.5275, 0.001139, 0.3892, 0.07591, 0.88, 0.3208, 0.5275, 0.001139, 0.3892, -0.08218, 0.661, 0.07591, 0.88, 0.5454, 0.3767, 0.4567, 0.7173, 0.6234, 0.9446, 0.5454, 0.3767, 0.6234, 0.9446, 0.8019, 0.5572, 0.6234, 0.9446, 1.033, 0.7272, 0.8019, 0.5572, 0.9697, 1.055, 1.033, 0.7272, 0.6234, 0.9446, 0.9278, 0.2531, 0.5454, 0.3767, 0.8019, 0.5572, 0.7355, 0.2824, 0.5454, 0.3767, 0.9278, 0.2531, 0.9278, 0.2531, 0.8019, 0.5572, 1.033, 0.7272, 0.9278, 0.2531, 1.033, 0.7272, 1.028, 0.3392, 0.9278, 0.2531, 1.033, 0.7272, 1.028, 0.3392, 0.9278, 0.2531, 0.8019, 0.5572, 1.033, 0.7272, 0.7355, 0.2824, 0.5454, 0.3767, 0.9278, 0.2531, 0.9278, 0.2531, 0.5454, 0.3767, 0.8019, 0.5572, 0.9697, 1.055, 1.033, 0.7272, 0.6234, 0.9446, 0.6234, 0.9446, 1.033, 0.7272, 0.8019, 0.5572, 0.5454, 0.3767, 0.6234, 0.9446, 0.8019, 0.5572, 0.5454, 0.3767, 0.4567, 0.7173, 0.6234, 0.9446, 0.001139, 0.3892, -0.08218, 0.661, 0.07591, 0.88, 0.001139, 0.3892, 0.07591, 0.88, 0.3208, 0.5275, 0.07591, 0.88, 0.5007, 0.9034, 0.3208, 0.5275, 0.317, 0.9999, 0.5007, 0.9034, 0.07591, 0.88, 0.4817, 0.2544, 0.001139, 0.3892, 0.3208, 0.5275, 0.2978, 0.1906, 0.001139, 0.3892, 0.4817, 0.2544, 0.4817, 0.2544, 0.3208, 0.5275, 0.5007, 0.9034, 0.4817, 0.2544, 0.5007, 0.9034, 0.4704, 0.6224, 0.4817, 0.2544, 0.4704, 0.6224, 0.5007, 0.9034, 0.4817, 0.2544, 0.5007, 0.9034, 0.3208, 0.5275, 0.2978, 0.1906, 0.4817, 0.2544, 0.001139, 0.3892, 0.4817, 0.2544, 0.3208, 0.5275, 0.001139, 0.3892, 0.317, 0.9999, 0.07591, 0.88, 0.5007, 0.9034, 0.07591, 0.88, 0.3208, 0.5275, 0.5007, 0.9034, 0.001139, 0.3892, 0.3208, 0.5275, 0.07591, 0.88, 0.001139, 0.3892, 0.07591, 0.88, -0.08218, 0.661, 0.5454, 0.3767, 0.6234, 0.9446, 0.4567, 0.7173, 0.5454, 0.3767, 0.8019, 0.5572, 0.6234, 0.9446, 0.6234, 0.9446, 0.8019, 0.5572, 1.033, 0.7272, 0.9697, 1.055, 0.6234, 0.9446, 1.033, 0.7272, 0.9278, 0.2531, 0.8019, 0.5572, 0.5454, 0.3767, 0.7355, 0.2824, 0.9278, 0.2531, 0.5454, 0.3767, 0.9278, 0.2531, 1.033, 0.7272, 0.8019, 0.5572, 0.9278, 0.2531, 1.028, 0.3392, 1.033, 0.7272, 0.9278, 0.2531, 1.028, 0.3392, 1.033, 0.7272, 0.9278, 0.2531, 1.033, 0.7272, 0.8019, 0.5572, 0.7355, 0.2824, 0.9278, 0.2531, 0.5454, 0.3767, 0.9278, 0.2531, 0.8019, 0.5572, 0.5454, 0.3767, 0.9697, 1.055, 0.6234, 0.9446, 1.033, 0.7272, 0.6234, 0.9446, 0.8019, 0.5572, 1.033, 0.7272, 0.5454, 0.3767, 0.8019, 0.5572, 0.6234, 0.9446, 0.5454, 0.3767, 0.6234, 0.9446, 0.4567, 0.7173, 0.001139, 0.3892, 0.07591, 0.88, -0.08218, 0.661, 0.001139, 0.3892, 0.3208, 0.5275, 0.07591, 0.88, 0.07591, 0.88, 0.3208, 0.5275, 0.5007, 0.9034, 0.317, 0.9999, 0.07591, 0.88, 0.5007, 0.9034, 0.4817, 0.2544, 0.3208, 0.5275, 0.001139, 0.3892, 0.2978, 0.1906, 0.4817, 0.2544, 0.001139, 0.3892, 0.4817, 0.2544, 0.5007, 0.9034, 0.3208, 0.5275, 0.4817, 0.2544, 0.4704, 0.6224, 0.5007, 0.9034, 0.4817, 0.2544, 0.5007, 0.9034, 0.4704, 0.6224, 0.4817, 0.2544, 0.3208, 0.5275, 0.5007, 0.9034, 0.2978, 0.1906, 0.001139, 0.3892, 0.4817, 0.2544, 0.4817, 0.2544, 0.001139, 0.3892, 0.3208, 0.5275, 0.317, 0.9999, 0.5007, 0.9034, 0.07591, 0.88, 0.07591, 0.88, 0.5007, 0.9034, 0.3208, 0.5275, 0.001139, 0.3892, 0.07591, 0.88, 0.3208, 0.5275, 0.001139, 0.3892, -0.08218, 0.661, 0.07591, 0.88, 0.5454, 0.3767, 0.4567, 0.7173, 0.6234, 0.9446, 0.5454, 0.3767, 0.6234, 0.9446, 0.8019, 0.5572, 0.6234, 0.9446, 1.033, 0.7272, 0.8019, 0.5572, 0.9697, 1.055, 1.033, 0.7272, 0.6234, 0.9446, 0.9278, 0.2531, 0.5454, 0.3767, 0.8019, 0.5572, 0.7355, 0.2824, 0.5454, 0.3767, 0.9278, 0.2531, 0.9278, 0.2531, 0.8019, 0.5572, 1.033, 0.7272, 0.9278, 0.2531, 1.033, 0.7272, 1.028, 0.3392, 0.9278, 0.2531, 1.033, 0.7272, 1.028, 0.3392, 0.9278, 0.2531, 0.8019, 0.5572, 1.033, 0.7272, 0.7355, 0.2824, 0.5454, 0.3767, 0.9278, 0.2531, 0.9278, 0.2531, 0.5454, 0.3767, 0.8019, 0.5572, 0.9697, 1.055, 1.033, 0.7272, 0.6234, 0.9446, 0.6234, 0.9446, 1.033, 0.7272, 0.8019, 0.5572, 0.5454, 0.3767, 0.6234, 0.9446, 0.8019, 0.5572, 0.5454, 0.3767, 0.4567, 0.7173, 0.6234, 0.9446, 0.001139, 0.3892, -0.08218, 0.661, 0.07591, 0.88, 0.001139, 0.3892, 0.07591, 0.88, 0.3208, 0.5275, 0.07591, 0.88, 0.5007, 0.9034, 0.3208, 0.5275, 0.317, 0.9999, 0.5007, 0.9034, 0.07591, 0.88, 0.4817, 0.2544, 0.001139, 0.3892, 0.3208, 0.5275, 0.2978, 0.1906, 0.001139, 0.3892, 0.4817, 0.2544, 0.4817, 0.2544, 0.3208, 0.5275, 0.5007, 0.9034, 0.4817, 0.2544, 0.5007, 0.9034, 0.4704, 0.6224, 0.4817, 0.2544, 0.5007, 0.9034, 0.4704, 0.6224, 0.4817, 0.2544, 0.3208, 0.5275, 0.5007, 0.9034, 0.2978, 0.1906, 0.001139, 0.3892, 0.4817, 0.2544, 0.4817, 0.2544, 0.001139, 0.3892, 0.3208, 0.5275, 0.317, 0.9999, 0.5007, 0.9034, 0.07591, 0.88, 0.07591, 0.88, 0.5007, 0.9034, 0.3208, 0.5275, 0.001139, 0.3892, 0.07591, 0.88, 0.3208, 0.5275, 0.001139, 0.3892, -0.08218, 0.661, 0.07591, 0.88, 0.5454, 0.3767, 0.4567, 0.7173, 0.6234, 0.9446, 0.5454, 0.3767, 0.6234, 0.9446, 0.8019, 0.5572, 0.6234, 0.9446, 1.033, 0.7272, 0.8019, 0.5572, 0.9697, 1.055, 1.033, 0.7272, 0.6234, 0.9446, 0.9278, 0.2531, 0.5454, 0.3767, 0.8019, 0.5572, 0.7355, 0.2824, 0.5454, 0.3767, 0.9278, 0.2531, 0.9278, 0.2531, 0.8019, 0.5572, 1.033, 0.7272, 0.9278, 0.2531, 1.033, 0.7272, 1.028, 0.3392, 0.9278, 0.2531, 1.033, 0.7272, 1.028, 0.3392, 0.9278, 0.2531, 0.8019, 0.5572, 1.033, 0.7272, 0.7355, 0.2824, 0.5454, 0.3767, 0.9278, 0.2531, 0.9278, 0.2531, 0.5454, 0.3767, 0.8019, 0.5572, 0.9697, 1.055, 1.033, 0.7272, 0.6234, 0.9446, 0.6234, 0.9446, 1.033, 0.7272, 0.8019, 0.5572, 0.5454, 0.3767, 0.6234, 0.9446, 0.8019, 0.5572, 0.5454, 0.3767, 0.4567, 0.7173, 0.6234, 0.9446, 0.001139, 0.3892, -0.08218, 0.661, 0.07591, 0.88, 0.001139, 0.3892, 0.07591, 0.88, 0.3208, 0.5275, 0.07591, 0.88, 0.5007, 0.9034, 0.3208, 0.5275, 0.317, 0.9999, 0.5007, 0.9034, 0.07591, 0.88, 0.4817, 0.2544, 0.001139, 0.3892, 0.3208, 0.5275, 0.2978, 0.1906, 0.001139, 0.3892, 0.4817, 0.2544, 0.4817, 0.2544, 0.3208, 0.5275, 0.5007, 0.9034, 0.4817, 0.2544, 0.5007, 0.9034, 0.4704, 0.6224, 0.4817, 0.2544, 0.4704, 0.6224, 0.5007, 0.9034, 0.4817, 0.2544, 0.5007, 0.9034, 0.3208, 0.5275, 0.2978, 0.1906, 0.4817, 0.2544, 0.001139, 0.3892, 0.4817, 0.2544, 0.3208, 0.5275, 0.001139, 0.3892, 0.317, 0.9999, 0.07591, 0.88, 0.5007, 0.9034, 0.07591, 0.88, 0.3208, 0.5275, 0.5007, 0.9034, 0.001139, 0.3892, 0.3208, 0.5275, 0.07591, 0.88, 0.001139, 0.3892, 0.07591, 0.88, -0.08218, 0.661, 0.4026, 0.1285, 0.2886, 0.1275, 0.4018, 0.1217, 0.4026, 0.1285, 0.2906, 0.1366, 0.2886, 0.1275, 0.2886, 0.1275, 0.2871, 0.1185, 0.4014, 0.1149, 0.4018, 0.1217, 0.2886, 0.1275, 0.4014, 0.1149, 0.2871, 0.1185, 0.2862, 0.1069, 0.4013, 0.1079, 0.4014, 0.1149, 0.2871, 0.1185, 0.4013, 0.1079, 0.4013, 0.1079, 0.289, 0.09591, 0.4022, 0.1009, 0.4013, 0.1079, 0.2862, 0.1069, 0.289, 0.09591, 0.2921, 0.08692, 0.4022, 0.1009, 0.289, 0.09591, 0.2921, 0.08692, 0.4034, 0.09407, 0.4022, 0.1009, 0.4022, 0.1009, 0.5183, 0.09251, 0.5175, 0.1006, 0.4022, 0.1009, 0.4034, 0.09407, 0.5183, 0.09251, 0.4013, 0.1079, 0.5175, 0.1006, 0.5167, 0.1085, 0.4013, 0.1079, 0.4022, 0.1009, 0.5175, 0.1006, 0.4014, 0.1149, 0.5167, 0.1085, 0.5161, 0.1165, 0.4014, 0.1149, 0.4013, 0.1079, 0.5167, 0.1085, 0.4018, 0.1217, 0.5161, 0.1165, 0.5155, 0.1245, 0.4018, 0.1217, 0.4014, 0.1149, 0.5161, 0.1165, 0.4026, 0.1285, 0.5155, 0.1245, 0.5149, 0.1326, 0.4026, 0.1285, 0.4018, 0.1217, 0.5155, 0.1245, 0.5454, 0.3767, 0.6234, 0.9446, 0.4567, 0.7173, 0.5454, 0.3767, 0.8019, 0.5572, 0.6234, 0.9446, 0.6234, 0.9446, 0.8019, 0.5572, 1.033, 0.7272, 0.9697, 1.055, 0.6234, 0.9446, 1.033, 0.7272, 0.9278, 0.2531, 0.8019, 0.5572, 0.5454, 0.3767, 0.7355, 0.2824, 0.9278, 0.2531, 0.5454, 0.3767, 0.9278, 0.2531, 1.033, 0.7272, 0.8019, 0.5572, 0.9278, 0.2531, 1.028, 0.3392, 1.033, 0.7272])
me_plane_001.materials.append(mat_material)
me_plane_001.use_remesh_preserve_volume = False
me_plane_001.use_remesh_preserve_attributes = False
me_plane_001.use_mirror_vertex_groups = False
me_plane_001.update()

# ---- objects
ob_tanne2 = bpy.data.objects.new('tanne2', None)
ob_plane = bpy.data.objects.new('Plane', me_plane_001)
ob_lamp = bpy.data.objects.new('Lamp', light_spot)
ob_camera = bpy.data.objects.new('Camera', cam_camera)

# ---- transforms, parenting, visibility, modifiers, constraints
ob_tanne2.location = (0.0, 0.0, 0.0)
ob_tanne2.lock_rotations_4d = False
ob_tanne2.empty_display_type = 'ARROWS'
ob_tanne2.empty_image_offset = (0.0, 0.0)
ob_tanne2.color = (0.0, 0.0, 0.0, 1.0)
ob_tanne2.lineart.crease_threshold = 0.0
ob_plane.location = (0.02754, 0.02372, 0.01344)
ob_plane.lock_rotations_4d = False
ob_plane.empty_display_type = 'ARROWS'
ob_plane.color = (0.0, 0.0, 0.0, 1.0)
ob_plane.lineart.crease_threshold = 0.0
ob_lamp.location = (4.076, 1.005, 5.904)
ob_lamp.rotation_euler = (0.6503, 0.05522, 1.866)
ob_lamp.lock_rotations_4d = False
ob_lamp.empty_display_type = 'ARROWS'
ob_lamp.color = (0.0, 0.0, 0.0, 0.0)
ob_lamp.lineart.crease_threshold = 0.0
ob_camera.location = (7.481, -6.508, 5.344)
ob_camera.rotation_euler = (1.109, 0.01082, 0.8149)
ob_camera.lock_rotations_4d = False
ob_camera.empty_display_type = 'ARROWS'
ob_camera.color = (0.0, 0.0, 0.0, 0.0)
ob_camera.display_type = 'WIRE'
ob_camera.lineart.crease_threshold = 0.0

# ---- collection membership
col_collection_1.objects.link(ob_tanne2)
col_collection_1.objects.link(ob_plane)
col_collection_1.objects.link(ob_lamp)
col_collection_1.objects.link(ob_camera)

# ---- scene / render settings (as saved in the file)
scene.camera = ob_camera
scene.frame_start = 1; scene.frame_end = 1; scene.frame_set(1)
scene.render.engine = 'BLENDER_EEVEE_NEXT'
scene.render.image_settings.file_format = 'JPEG'
scene.render.image_settings.color_mode = 'RGB'
scene.render.image_settings.compression = 90
scene.render.resolution_x = 800
scene.render.resolution_y = 600
scene.render.pixel_aspect_x = 100.0
scene.render.pixel_aspect_y = 100.0
scene.render.fps = 25
scene.render.dither_intensity = 0.0
scene.render.use_compositing = False
scene.render.use_sequencer = False
scene.render.bake_margin = 2
scene.render.bake_bias = 0.0
scene.render.use_stamp_time = False
scene.render.use_stamp_date = False
scene.render.use_stamp_frame = False
scene.render.use_stamp_camera = False
scene.render.use_stamp_scene = False
scene.render.use_stamp_filename = False
scene.render.use_stamp_render_time = False
scene.render.stamp_font_size = 0
scene.cycles.use_denoising = False
scene.cycles.samples = 10
scene.cycles.sampling_pattern = 'TABULATED_SOBOL'
scene.cycles.light_sampling_threshold = 0.0
scene.cycles.use_adaptive_sampling = False
scene.cycles.use_light_tree = False
scene.cycles.blur_glossy = 0.0
scene.cycles.volume_bounces = 1
scene.cycles.pixel_filter_type = 'GAUSSIAN'
scene.cycles.sample_clamp_indirect = 0.0
scene.view_settings.view_transform = 'Raw'
bpy.context.view_layer.update()
